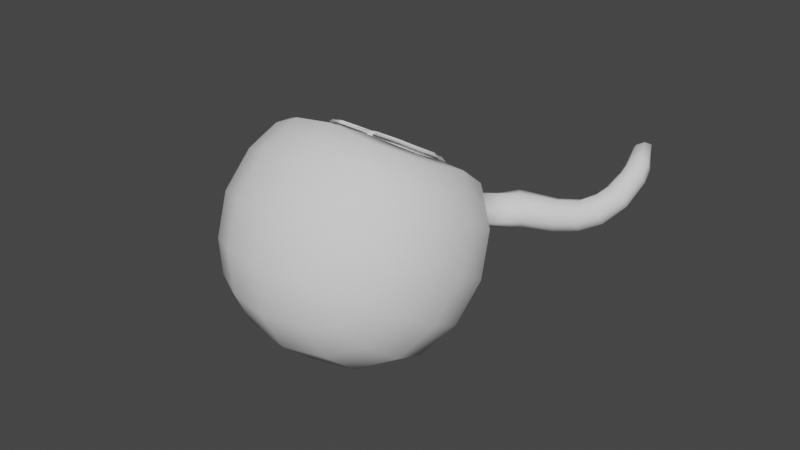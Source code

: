 # Source: blueberry.blend  (saved by Blender 3.2.14; exported with 4.5.12 LTS)
import bpy
from mathutils import Matrix  # noqa: F401  (used for matrix-valued properties, if any)

bpy.ops.wm.read_factory_settings(use_empty=True)
scene = bpy.context.scene
scene.name = 'Scene'

# ---- collections
col_collection = bpy.data.collections.new('Collection'); scene.collection.children.link(col_collection)

# ---- world
world_world = bpy.data.worlds.new('World'); scene.world = world_world
world_world.use_nodes = True; world_world.node_tree.nodes.clear()
_N = world_world.node_tree.nodes; _L = world_world.node_tree.links
n0 = _N.new('ShaderNodeOutputWorld'); n0.name = 'World Output'; n0.location = (300, 300)
n1 = _N.new('ShaderNodeBackground'); n1.name = 'Background'; n1.location = (10, 300)
n1.inputs[0].default_value = (0.05088, 0.05088, 0.05088, 1.0)
_L.new(n1.outputs[0], n0.inputs[0])
n0.is_active_output = True
world_world.color = (0.05088, 0.05088, 0.05088)
world_world.use_sun_shadow = False
world_world.sun_shadow_jitter_overblur = 0.0

# ---- meshes
me_cube_001 = bpy.data.meshes.new('Cube.001')
me_cube_001.from_pydata([(-0.5, -0.5, -0.5), (-0.5, -0.5, 0.4991), (-0.5, 0.5, -0.5), (-0.5, 0.5, 0.4991), (0.5, -0.5, -0.5), (0.5, -0.5, 0.4991), (0.5, 0.5, -0.5), (0.5, 0.5, 0.4991), (-0.5729, 0.2966, -0.5729), (-0.6096, 9.313e-10, -0.6096), (-0.5729, -0.2966, -0.5729), (-0.5729, -0.5729, -0.2966), (-0.6096, -0.6096, -1.863e-09), (-0.5729, -0.5729, 0.2966), (-0.5729, -0.2966, 0.5648), (-0.6096, -6.519e-09, 0.595), (-0.5729, 0.2966, 0.5648), (-0.5729, 0.5729, 0.2966), (-0.6096, 0.6096, -2.794e-09), (-0.5729, 0.5729, -0.2966), (0.2966, 0.5729, -0.5729), (1.583e-08, 0.6096, -0.6096), (-0.2966, 0.5729, -0.5729), (-0.2966, 0.5729, 0.5648), (-5.588e-09, 0.6096, 0.595), (0.2966, 0.5729, 0.5648), (0.5729, 0.5729, 0.2966), (0.6096, 0.6096, -2.794e-09), (0.5729, 0.5729, -0.2966), (0.5729, -0.2966, -0.5729), (0.6096, -1.676e-08, -0.6096), (0.5729, 0.2966, -0.5729), (0.5729, 0.2966, 0.5648), (0.6096, -1.863e-09, 0.595), (0.5729, -0.2966, 0.5648), (0.5729, -0.5729, 0.2966), (0.6096, -0.6096, -2.794e-09), (0.5729, -0.5729, -0.2966), (-0.2966, -0.5729, -0.5729), (-1.211e-08, -0.6096, -0.6096), (0.2966, -0.5729, -0.5729), (0.2966, -0.5729, 0.5648), (-9.313e-10, -0.6096, 0.595), (-0.2966, -0.5729, 0.5648), (-0.729, -0.3162, -0.3162), (-0.7818, -0.3331, -5.588e-09), (-0.729, -0.3162, 0.3162), (-0.7818, 1.024e-08, -0.3331), (-0.8395, -1.211e-08, 5.588e-09), (-0.7818, -5.588e-09, 0.3331), (-0.729, 0.3162, -0.3162), (-0.7818, 0.3331, 1.118e-08), (-0.729, 0.3162, 0.3162), (-0.3162, 0.729, -0.3162), (-0.3331, 0.7818, -9.313e-09), (-0.3162, 0.729, 0.3162), (2.515e-08, 0.7818, -0.3331), (9.313e-09, 0.8395, 4.657e-09), (-5.588e-09, 0.7818, 0.3331), (0.3162, 0.729, -0.3162), (0.3331, 0.7818, 7.451e-09), (0.3162, 0.729, 0.3162), (0.729, 0.3162, -0.3162), (0.7818, 0.3331, -9.313e-09), (0.729, 0.3162, 0.3162), (0.7818, -2.887e-08, -0.3331), (0.8395, -1.304e-08, 5.588e-09), (0.7818, 5.588e-09, 0.3331), (0.729, -0.3162, -0.3162), (0.7818, -0.3331, 7.451e-09), (0.729, -0.3162, 0.3162), (0.3162, -0.729, -0.3162), (0.3331, -0.7818, -9.313e-09), (0.3162, -0.729, 0.3162), (-2.515e-08, -0.7818, -0.3331), (-9.313e-09, -0.8395, 4.657e-09), (5.588e-09, -0.7818, 0.3331), (-0.3162, -0.729, -0.3162), (-0.3331, -0.7818, 7.451e-09), (-0.3162, -0.729, 0.3162), (-0.3162, 0.3162, -0.729), (-7.451e-09, 0.3331, -0.7818), (0.3162, 0.3162, -0.729), (-0.3331, -1.397e-08, -0.7818), (0.0, -5.588e-09, -0.8395), (0.3331, 1.863e-09, -0.7818), (-0.3162, -0.3162, -0.729), (1.211e-08, -0.3331, -0.7818), (0.3162, -0.3162, -0.729), (0.2656, 0.2656, 0.6196), (2.812e-08, 0.3011, 0.6196), (-0.2656, 0.2656, 0.6196), (0.3844, -0.002198, 0.6196), (-0.3756, 2.277e-08, 0.6196), (0.2656, -0.2656, 0.6196), (0.02857, -0.2495, 0.6196), (-0.2656, -0.2656, 0.6196), (-0.5913, -0.1483, -0.5913), (-0.5913, -0.1483, 0.5799), (0.5913, -0.1483, -0.5913), (0.5913, -0.1483, 0.5799), (-0.7554, -0.1581, -0.3246), (-0.8107, -0.1666, 0.0), (-0.7554, -0.1581, 0.3246), (0.7554, -0.1581, -0.3246), (0.8107, -0.1666, 6.519e-09), (0.7554, -0.1581, 0.3246), (-0.3246, -0.1581, -0.7554), (6.054e-09, -0.1666, -0.8107), (0.3246, -0.1581, -0.7554), (0.3133, -0.09978, 0.6196), (-0.274, -0.08439, 0.6196), (-0.5913, 0.1483, -0.5913), (-0.5913, 0.1483, 0.5799), (0.5913, 0.1483, -0.5913), (0.5913, 0.1483, 0.5799), (-0.7554, 0.1581, -0.3246), (-0.8107, 0.1666, 8.382e-09), (-0.7554, 0.1581, 0.3246), (0.7554, 0.1581, -0.3246), (0.8107, 0.1666, -1.863e-09), (0.7554, 0.1581, 0.3246), (-0.3246, 0.1581, -0.7554), (-3.725e-09, 0.1666, -0.8107), (0.3246, 0.1581, -0.7554), (0.2634, 0.1327, 0.6196), (-0.2728, 0.1437, 0.6196), (0.1483, 0.5913, -0.5913), (0.1483, 0.5913, 0.5799), (0.1483, -0.5913, -0.5913), (0.1483, -0.5913, 0.5799), (0.1581, 0.7554, -0.3246), (0.1666, 0.8107, 6.054e-09), (0.1581, 0.7554, 0.3246), (0.1581, -0.7554, -0.3246), (0.1666, -0.8107, -2.328e-09), (0.1581, -0.7554, 0.3246), (0.1581, 0.3246, -0.7554), (0.1666, -1.863e-09, -0.8107), (0.1581, -0.3246, -0.7554), (0.1108, 0.402, 0.6196), (0.1437, -0.347, 0.6196), (0.1623, -0.1623, -0.783), (0.1623, 0.1623, -0.783), (-0.1483, 0.5913, -0.5913), (-0.1483, 0.5913, 0.5799), (-0.1483, -0.5913, -0.5913), (-0.1483, -0.5913, 0.5799), (-0.1581, 0.7554, -0.3246), (-0.1666, 0.8107, -2.328e-09), (-0.1581, 0.7554, 0.3246), (-0.1581, -0.7554, -0.3246), (-0.1666, -0.8107, 6.054e-09), (-0.1581, -0.7554, 0.3246), (-0.1581, 0.3246, -0.7554), (-0.1666, -9.779e-09, -0.8107), (-0.1581, -0.3246, -0.7554), (-0.1437, 0.347, 0.6196), (-0.1437, -0.347, 0.6196), (-0.1623, -0.1623, -0.783), (-0.1623, 0.1623, -0.783), (0.2902, 0.2896, 0.6466), (-0.0001276, 0.3284, 0.6466), (-0.2905, 0.2896, 0.6466), (0.4201, -0.003136, 0.6466), (-0.0001276, -0.0007331, 0.4834), (-0.4107, -0.0007331, 0.6466), (0.2902, -0.2911, 0.6466), (0.03111, -0.2734, 0.6466), (-0.2905, -0.2911, 0.6466), (0.3424, -0.1098, 0.6466), (-0.0001276, -0.1828, 0.5543), (-0.2997, -0.09299, 0.6466), (0.2878, 0.1444, 0.6466), (-0.0001276, 0.1814, 0.5543), (-0.2984, 0.1564, 0.6466), (0.121, 0.4387, 0.6466), (0.182, -0.0007331, 0.5543), (0.157, -0.3801, 0.6466), (0.1773, -0.1782, 0.6004), (0.1773, 0.1767, 0.6004), (-0.1573, 0.3786, 0.6466), (-0.1822, -0.0007331, 0.5543), (-0.1573, -0.3801, 0.6466), (-0.1776, -0.1782, 0.6004), (-0.1776, 0.1767, 0.6004), (0.2606, 0.2611, 0.6707), (0.0001131, 0.2959, 0.6707), (-0.2604, 0.2611, 0.6707), (0.3771, -0.001506, 0.6707), (-0.3682, 0.0006498, 0.6707), (0.2606, -0.2598, 0.6707), (0.02813, -0.244, 0.6707), (-0.2604, -0.2598, 0.6707), (0.3074, -0.0972, 0.6707), (-0.2686, -0.08212, 0.6707), (0.2584, 0.1308, 0.6707), (-0.2674, 0.1416, 0.6707), (0.1087, 0.3949, 0.6707), (0.1411, -0.3397, 0.6707), (-0.1408, 0.341, 0.6707), (-0.1408, -0.3397, 0.6707), (0.2606, 0.2611, 0.6707), (0.0001131, 0.2959, 0.6707), (-0.2604, 0.2611, 0.6707), (0.3771, -0.001506, 0.6707), (-0.3682, 0.0006498, 0.6707), (0.2606, -0.2598, 0.6707), (0.02813, -0.244, 0.6707), (-0.2604, -0.2598, 0.6707), (0.3074, -0.0972, 0.6707), (-0.2686, -0.08212, 0.6707), (0.2584, 0.1308, 0.6707), (-0.2674, 0.1416, 0.6707), (0.1087, 0.3949, 0.6707), (0.1411, -0.3397, 0.6707), (-0.1408, 0.341, 0.6707), (-0.1408, -0.3397, 0.6707), (0.2321, 0.2408, 0.6307), (-0.01213, 0.2734, 0.6307), (-0.2564, 0.2408, 0.6307), (0.3413, -0.005476, 0.6307), (-0.3575, -0.003455, 0.6307), (0.2321, -0.2477, 0.6307), (0.01414, -0.2328, 0.6307), (-0.2564, -0.2477, 0.6307), (0.276, -0.09521, 0.6307), (-0.2641, -0.08106, 0.6307), (0.2301, 0.1186, 0.6307), (-0.263, 0.1287, 0.6307), (0.08973, 0.3662, 0.6307), (0.12, -0.3225, 0.6307), (-0.1443, 0.3156, 0.6307), (-0.1443, -0.3225, 0.6307), (0.2754, -0.2754, 0.6586), (0.3249, -0.1035, 0.6586), (0.2754, 0.2754, 0.6586), (0.1149, 0.4168, 0.6586), (-7.223e-06, 0.3122, 0.6586), (-0.1491, 0.3598, 0.6586), (-0.2754, 0.2754, 0.6586), (-0.2842, -0.08755, 0.6586), (-0.2754, -0.2754, 0.6586), (0.149, -0.3599, 0.6586), (0.3986, -0.002321, 0.6586), (0.2731, 0.1376, 0.6586), (0.02962, -0.2587, 0.6586), (-0.1491, -0.3599, 0.6586), (-0.2829, 0.149, 0.6586), (-0.3895, -4.165e-05, 0.6586), (0.5344, 0.4711, 0.4698), (0.5806, 0.5173, 0.3417), (0.5806, 0.3425, 0.5113), (0.6793, 0.3548, 0.354), (0.747, 0.5876, 0.5794), (0.8056, 0.6063, 0.4546), (0.8006, 0.4595, 0.5854), (0.8592, 0.4781, 0.4606), (1.013, 0.6507, 0.603), (1.043, 0.6383, 0.4919), (1.023, 0.5363, 0.6188), (1.054, 0.5239, 0.5077), (1.163, 0.673, 0.6547), (1.184, 0.6673, 0.5501), (1.173, 0.5669, 0.6624), (1.194, 0.5612, 0.5578), (1.243, 0.7064, 0.7249), (1.287, 0.7028, 0.6313), (1.261, 0.6053, 0.7375), (1.306, 0.6017, 0.644), (1.278, 0.732, 0.7903), (1.358, 0.7484, 0.756), (1.307, 0.6546, 0.8212), (1.387, 0.671, 0.7869), (1.312, 0.7839, 0.9052), (1.386, 0.8186, 0.918), (1.335, 0.7182, 0.9497), (1.409, 0.753, 0.9626), (1.316, 0.8074, 0.9649), (1.374, 0.8552, 0.9957), (1.338, 0.7485, 1.016), (1.395, 0.7964, 1.047), (1.294, 0.8542, 1.085), (1.336, 0.9056, 1.112), (1.316, 0.809, 1.136), (1.358, 0.8604, 1.163), (-0.5365, -0.5365, 0.3979), (-0.5365, 0.5365, 0.3979), (0.5365, 0.5365, 0.3979), (0.5365, -0.5365, 0.3979), (-0.651, -0.3064, 0.4405), (-0.6957, -6.054e-09, 0.4641), (-0.651, 0.3064, 0.4405), (-0.3064, 0.651, 0.4405), (-5.588e-09, 0.6957, 0.4641), (0.3064, 0.651, 0.4405), (0.651, 0.3064, 0.4405), (0.6957, 1.863e-09, 0.4641), (0.651, -0.3064, 0.4405), (0.3064, -0.651, 0.4405), (2.328e-09, -0.6957, 0.4641), (-0.3064, -0.651, 0.4405), (0.6733, -0.1532, 0.4523), (-0.6733, -0.1532, 0.4523), (0.6733, 0.1532, 0.4523), (-0.6733, 0.1532, 0.4523), (0.1532, -0.6733, 0.4523), (0.1532, 0.6733, 0.4523), (-0.1532, -0.6733, 0.4523), (-0.1532, 0.6733, 0.4523), (0.5575, 0.4942, 0.4057), (0.6299, 0.3487, 0.4327), (0.7651, 0.6235, 0.5157), (0.8411, 0.4423, 0.5242), (1.026, 0.6682, 0.5442), (1.041, 0.5064, 0.5665), (1.172, 0.6921, 0.6008), (1.185, 0.5421, 0.6117), (1.261, 0.7256, 0.6755), (1.287, 0.5825, 0.6934), (1.312, 0.7562, 0.7667), (1.353, 0.6468, 0.8105), (1.344, 0.8149, 0.9024), (1.377, 0.722, 0.9654), (1.34, 0.8435, 0.9698), (1.371, 0.7603, 1.042), (1.31, 0.8893, 1.088), (1.341, 0.8254, 1.16), (-0.5365, 0.3983, -0.5365), (-0.5365, 0.3983, 0.532), (0.5365, 0.3983, -0.5365), (0.5365, 0.3983, 0.532), (-0.651, 0.4445, 0.3064), (-0.6957, 0.4714, 4.191e-09), (-0.651, 0.4445, -0.3064), (0.651, 0.4445, -0.3064), (0.6957, 0.4714, -6.054e-09), (0.651, 0.4445, 0.3064), (-0.3064, 0.4445, -0.651), (4.191e-09, 0.4714, -0.6957), (0.3064, 0.4445, -0.651), (0.2811, 0.4193, 0.5922), (1.127e-08, 0.4553, 0.6073), (-0.2811, 0.4193, 0.5922), (0.1295, 0.4966, 0.5998), (0.1532, 0.4579, -0.6733), (-0.146, 0.4691, 0.5998), (-0.1532, 0.4579, -0.6733), (0.5575, 0.4068, 0.4905), (0.6299, 0.4361, 0.3478), (0.7617, 0.5197, 0.6082), (0.8445, 0.5461, 0.4318), (1.012, 0.5961, 0.6339), (1.055, 0.5785, 0.4768), (1.164, 0.6211, 0.6802), (1.193, 0.6131, 0.5323), (1.243, 0.6566, 0.7506), (1.306, 0.6515, 0.6183), (1.276, 0.6899, 0.8128), (1.389, 0.7131, 0.7643), (1.308, 0.7439, 0.9248), (1.413, 0.793, 0.943), (1.315, 0.7681, 0.984), (1.396, 0.8357, 1.028), (1.296, 0.821, 1.104), (1.355, 0.8937, 1.143), (1.326, 0.8573, 1.124), (-0.5937, 0.4214, 0.4192)], [], [(101, 102, 48, 47), (102, 103, 49, 48), (116, 117, 51, 50), (117, 118, 52, 51), (0, 11, 44, 10), (11, 12, 45, 44), (12, 13, 46, 45), (286, 1, 14, 290), (303, 98, 15, 291), (305, 113, 16, 292), (367, 329, 3, 287), (333, 332, 17, 18), (334, 333, 18, 19), (328, 334, 19, 2), (112, 116, 50, 8), (97, 101, 47, 9), (148, 149, 57, 56), (149, 150, 58, 57), (131, 132, 60, 59), (132, 133, 61, 60), (2, 19, 53, 22), (19, 18, 54, 53), (18, 17, 55, 54), (287, 3, 23, 293), (309, 145, 24, 294), (307, 128, 25, 295), (295, 25, 7, 288), (60, 61, 26, 27), (59, 60, 27, 28), (20, 59, 28, 6), (127, 131, 59, 20), (144, 148, 56, 21), (119, 120, 66, 65), (120, 121, 67, 66), (104, 105, 69, 68), (105, 106, 70, 69), (330, 335, 62, 31), (335, 336, 63, 62), (336, 337, 64, 63), (296, 64, 253, 311), (304, 115, 33, 297), (302, 100, 34, 298), (298, 34, 5, 289), (69, 70, 35, 36), (68, 69, 36, 37), (29, 68, 37, 4), (99, 104, 68, 29), (114, 119, 65, 30), (134, 135, 75, 74), (135, 136, 76, 75), (151, 152, 78, 77), (152, 153, 79, 78), (4, 37, 71, 40), (37, 36, 72, 71), (36, 35, 73, 72), (289, 5, 41, 299), (306, 130, 42, 300), (308, 147, 43, 301), (301, 43, 1, 286), (78, 79, 13, 12), (77, 78, 12, 11), (38, 77, 11, 0), (146, 151, 77, 38), (129, 134, 74, 39), (160, 123, 84, 155), (143, 124, 85, 138), (159, 108, 87, 156), (142, 109, 88, 139), (328, 338, 80, 8), (347, 339, 81, 154), (345, 340, 82, 137), (340, 330, 31, 82), (124, 114, 30, 85), (109, 99, 29, 88), (88, 29, 4, 40), (139, 88, 40, 129), (156, 87, 39, 146), (10, 86, 38, 0), (97, 107, 86, 10), (112, 122, 83, 9), (89, 140, 176, 161), (91, 126, 175, 163), (126, 93, 166, 175), (96, 158, 183, 169), (331, 341, 89, 32), (344, 342, 90, 140), (346, 343, 91, 157), (343, 329, 16, 91), (126, 113, 15, 93), (111, 98, 14, 96), (96, 14, 1, 43), (158, 96, 43, 147), (141, 95, 42, 130), (34, 94, 41, 5), (100, 110, 94, 34), (115, 125, 92, 33), (33, 92, 110, 100), (93, 15, 98, 111), (95, 141, 178, 168), (125, 89, 161, 173), (9, 83, 107, 97), (85, 30, 99, 109), (138, 85, 109, 142), (155, 84, 108, 159), (30, 65, 104, 99), (297, 33, 100, 302), (66, 67, 106, 105), (65, 66, 105, 104), (10, 44, 101, 97), (290, 14, 98, 303), (45, 46, 103, 102), (44, 45, 102, 101), (32, 89, 125, 115), (91, 16, 113, 126), (158, 95, 168, 183), (92, 125, 173, 164), (8, 80, 122, 112), (82, 31, 114, 124), (137, 82, 124, 143), (154, 81, 123, 160), (31, 62, 119, 114), (296, 32, 115, 304), (63, 64, 121, 120), (62, 63, 120, 119), (9, 47, 116, 112), (291, 15, 113, 305), (48, 49, 118, 117), (47, 48, 117, 116), (81, 137, 143, 123), (93, 111, 172, 166), (84, 138, 142, 108), (111, 96, 169, 172), (94, 141, 130, 41), (341, 344, 140, 89), (157, 91, 163, 181), (90, 157, 181, 162), (87, 139, 129, 39), (339, 345, 137, 81), (108, 142, 139, 87), (123, 143, 138, 84), (40, 71, 134, 129), (299, 41, 130, 306), (72, 73, 136, 135), (71, 72, 135, 134), (21, 56, 131, 127), (294, 24, 128, 307), (57, 58, 133, 132), (56, 57, 132, 131), (80, 154, 160, 122), (110, 92, 164, 170), (83, 155, 159, 107), (140, 90, 162, 176), (95, 158, 147, 42), (342, 346, 157, 90), (94, 110, 170, 167), (141, 94, 167, 178), (86, 156, 146, 38), (338, 347, 154, 80), (107, 159, 156, 86), (122, 160, 155, 83), (39, 74, 151, 146), (300, 42, 147, 308), (75, 76, 153, 152), (74, 75, 152, 151), (22, 53, 148, 144), (293, 23, 145, 309), (54, 55, 150, 149), (53, 54, 149, 148), (180, 174, 165, 177), (185, 175, 166, 182), (179, 171, 168, 178), (184, 172, 169, 183), (182, 166, 172, 184), (177, 165, 171, 179), (181, 163, 175, 185), (176, 162, 174, 180), (161, 176, 180, 173), (164, 177, 179, 170), (170, 179, 178, 167), (173, 180, 177, 164), (162, 181, 185, 174), (165, 182, 184, 171), (171, 184, 183, 168), (174, 185, 182, 165), (235, 234, 191, 194), (237, 236, 186, 198), (238, 237, 198, 187), (240, 239, 200, 188), (239, 238, 187, 200), (242, 241, 195, 193), (234, 243, 199, 191), (245, 244, 189, 196), (236, 245, 196, 186), (243, 246, 192, 199), (246, 247, 201, 192), (247, 242, 193, 201), (249, 248, 197, 190), (248, 240, 188, 197), (244, 235, 194, 189), (241, 249, 190, 195), (190, 197, 213, 206), (197, 188, 204, 213), (194, 191, 207, 210), (198, 186, 202, 214), (193, 195, 211, 209), (191, 199, 215, 207), (199, 192, 208, 215), (200, 187, 203, 216), (201, 193, 209, 217), (187, 198, 214, 203), (192, 201, 217, 208), (189, 194, 210, 205), (188, 200, 216, 204), (195, 190, 206, 211), (196, 189, 205, 212), (186, 196, 212, 202), (211, 206, 222, 227), (212, 205, 221, 228), (202, 212, 228, 218), (206, 213, 229, 222), (213, 204, 220, 229), (210, 207, 223, 226), (214, 202, 218, 230), (209, 211, 227, 225), (207, 215, 231, 223), (215, 208, 224, 231), (216, 203, 219, 232), (217, 209, 225, 233), (203, 214, 230, 219), (208, 217, 233, 224), (205, 210, 226, 221), (204, 216, 232, 220), (172, 166, 249, 241), (164, 170, 235, 244), (175, 163, 240, 248), (166, 175, 248, 249), (183, 169, 242, 247), (168, 183, 247, 246), (178, 168, 246, 243), (161, 173, 245, 236), (173, 164, 244, 245), (167, 178, 243, 234), (169, 172, 241, 242), (181, 162, 238, 239), (163, 181, 239, 240), (162, 176, 237, 238), (176, 161, 236, 237), (170, 167, 234, 235), (349, 251, 255, 351), (331, 32, 252, 348), (288, 7, 250, 310), (337, 26, 251, 349), (312, 254, 258, 314), (310, 250, 254, 312), (311, 253, 257, 313), (348, 252, 256, 350), (315, 261, 265, 317), (313, 257, 261, 315), (350, 256, 260, 352), (351, 255, 259, 353), (355, 263, 267, 357), (352, 260, 264, 354), (353, 259, 263, 355), (314, 258, 262, 316), (319, 269, 273, 321), (316, 262, 266, 318), (317, 265, 269, 319), (354, 264, 268, 356), (358, 272, 276, 360), (356, 268, 272, 358), (357, 267, 271, 359), (318, 266, 270, 320), (361, 275, 279, 363), (359, 271, 275, 361), (320, 270, 274, 322), (321, 273, 277, 323), (325, 281, 285, 327), (322, 274, 278, 324), (323, 277, 281, 325), (360, 276, 280, 362), (366, 364, 284, 327), (362, 280, 284, 364), (363, 279, 283, 365), (324, 278, 282, 326), (279, 324, 326, 283), (365, 366, 327, 285), (276, 323, 325, 280), (275, 322, 324, 279), (280, 325, 327, 284), (272, 321, 323, 276), (271, 320, 322, 275), (267, 318, 320, 271), (264, 317, 319, 268), (263, 316, 318, 267), (268, 319, 321, 272), (259, 314, 316, 263), (256, 313, 315, 260), (260, 315, 317, 264), (252, 311, 313, 256), (251, 310, 312, 255), (255, 312, 314, 259), (26, 288, 310, 251), (55, 293, 309, 150), (76, 300, 308, 153), (58, 294, 307, 133), (73, 299, 306, 136), (49, 291, 305, 118), (64, 296, 304, 121), (46, 290, 303, 103), (67, 297, 302, 106), (79, 301, 286, 13), (153, 308, 301, 79), (136, 306, 300, 76), (35, 289, 299, 73), (70, 298, 289, 35), (106, 302, 298, 70), (121, 304, 297, 67), (32, 296, 311, 252), (61, 295, 288, 26), (133, 307, 295, 61), (150, 309, 294, 58), (17, 287, 293, 55), (332, 367, 287, 17), (118, 305, 292, 52), (103, 303, 291, 49), (13, 286, 290, 46), (52, 292, 367, 332), (283, 326, 366, 365), (281, 363, 365, 285), (278, 362, 364, 282), (326, 282, 364, 366), (274, 360, 362, 278), (273, 359, 361, 277), (277, 361, 363, 281), (269, 357, 359, 273), (266, 356, 358, 270), (270, 358, 360, 274), (262, 354, 356, 266), (261, 353, 355, 265), (258, 352, 354, 262), (265, 355, 357, 269), (257, 351, 353, 261), (254, 350, 352, 258), (250, 348, 350, 254), (64, 337, 349, 253), (7, 331, 348, 250), (253, 349, 351, 257), (22, 144, 347, 338), (24, 145, 346, 342), (21, 127, 345, 339), (25, 128, 344, 341), (23, 3, 329, 343), (145, 23, 343, 346), (128, 24, 342, 344), (7, 25, 341, 331), (20, 6, 330, 340), (127, 20, 340, 345), (144, 21, 339, 347), (2, 22, 338, 328), (27, 26, 337, 336), (28, 27, 336, 335), (6, 28, 335, 330), (8, 50, 334, 328), (50, 51, 333, 334), (51, 52, 332, 333), (292, 16, 329, 367)])
me_cube_001.polygons.foreach_set('use_smooth', [True] * 366)
_uv = me_cube_001.uv_layers.new(name='UVMap')
_uv.uv.foreach_set('vector', [0.2941, 0.3599, 0.2569, 0.3375, 0.2687, 0.3171, 0.3067, 0.3432, 0.2569, 0.3375, 0.2127, 0.3159, 0.2242, 0.2924, 0.2687, 0.3171, 0.3201, 0.3258, 0.2822, 0.2969, 0.2976, 0.2761, 0.3342, 0.3072, 0.2822, 0.2969, 0.2374, 0.2685, 0.2541, 0.2459, 0.2976, 0.2761, 0.2903, 0.4157, 0.2656, 0.4068, 0.2823, 0.3761, 0.311, 0.3985, 0.2656, 0.4068, 0.2323, 0.396, 0.2467, 0.358, 0.2823, 0.3761, 0.2323, 0.396, 0.1929, 0.384, 0.205, 0.3398, 0.2467, 0.358, 0.1752, 0.3789, 0.1556, 0.3732, 0.1537, 0.3287, 0.1813, 0.3344, 0.188, 0.3069, 0.1583, 0.2972, 0.171, 0.2669, 0.199, 0.2798, 0.2137, 0.2536, 0.1857, 0.2372, 0.2069, 0.2098, 0.2321, 0.2284, 0.2489, 0.2076, 0.2248, 0.1912, 0.2463, 0.175, 0.2684, 0.1877, 0.3137, 0.2561, 0.2696, 0.2229, 0.2883, 0.2007, 0.332, 0.2354, 0.3504, 0.2905, 0.3137, 0.2561, 0.332, 0.2354, 0.3677, 0.2724, 0.3801, 0.3217, 0.3504, 0.2905, 0.3677, 0.2724, 0.3903, 0.305, 0.3547, 0.3552, 0.3201, 0.3258, 0.3342, 0.3072, 0.3692, 0.3372, 0.3252, 0.3858, 0.2941, 0.3599, 0.3067, 0.3432, 0.3396, 0.3714, 0.4532, 0.2307, 0.4066, 0.1605, 0.4426, 0.1274, 0.4951, 0.2149, 0.4066, 0.1605, 0.3383, 0.1076, 0.3603, 0.0678, 0.4426, 0.1274, 0.4539, 0.7246, 0.4082, 0.7965, 0.3769, 0.768, 0.418, 0.7111, 0.4082, 0.7965, 0.3402, 0.853, 0.3198, 0.8162, 0.3769, 0.768, 0.3903, 0.305, 0.3677, 0.2724, 0.4178, 0.2446, 0.434, 0.3063, 0.3677, 0.2724, 0.332, 0.2354, 0.3765, 0.1893, 0.4178, 0.2446, 0.332, 0.2354, 0.2883, 0.2007, 0.3199, 0.1438, 0.3765, 0.1893, 0.2684, 0.1877, 0.2463, 0.175, 0.2499, 0.1191, 0.2871, 0.1304, 0.3001, 0.09121, 0.2582, 0.07697, 0.2717, 0.03375, 0.3167, 0.04876, 0.3015, 0.8722, 0.2572, 0.8908, 0.246, 0.8446, 0.2857, 0.8312, 0.2857, 0.8312, 0.246, 0.8446, 0.2418, 0.7842, 0.2651, 0.771, 0.3769, 0.768, 0.3198, 0.8162, 0.2857, 0.7577, 0.3307, 0.7213, 0.418, 0.7111, 0.3769, 0.768, 0.3307, 0.7213, 0.3669, 0.6834, 0.4338, 0.6487, 0.418, 0.7111, 0.3669, 0.6834, 0.3897, 0.6502, 0.4685, 0.6474, 0.4539, 0.7246, 0.418, 0.7111, 0.4338, 0.6487, 0.4686, 0.3074, 0.4532, 0.2307, 0.4951, 0.2149, 0.5097, 0.3084, 0.3185, 0.6291, 0.2796, 0.6583, 0.266, 0.6375, 0.305, 0.6112, 0.2796, 0.6583, 0.2331, 0.6871, 0.2198, 0.6624, 0.266, 0.6375, 0.2925, 0.5942, 0.2543, 0.6165, 0.2443, 0.5954, 0.2807, 0.5777, 0.2543, 0.6165, 0.2086, 0.638, 0.2014, 0.613, 0.2443, 0.5954, 0.3793, 0.6333, 0.3493, 0.665, 0.3328, 0.648, 0.3683, 0.6177, 0.3493, 0.665, 0.3118, 0.7001, 0.2952, 0.6796, 0.3328, 0.648, 0.3118, 0.7001, 0.2662, 0.7343, 0.2501, 0.7104, 0.2952, 0.6796, 0.2273, 0.7283, 0.2501, 0.7104, 0.248, 0.7241, 0.2333, 0.7364, 0.2083, 0.7023, 0.1786, 0.7195, 0.1631, 0.6882, 0.1935, 0.6751, 0.183, 0.6467, 0.1523, 0.6568, 0.1479, 0.622, 0.1768, 0.6178, 0.1768, 0.6178, 0.1479, 0.622, 0.1527, 0.577, 0.1726, 0.5722, 0.2443, 0.5954, 0.2014, 0.613, 0.1906, 0.5676, 0.2306, 0.5566, 0.2807, 0.5777, 0.2443, 0.5954, 0.2306, 0.5566, 0.2643, 0.5463, 0.3101, 0.5554, 0.2807, 0.5777, 0.2643, 0.5463, 0.2894, 0.5378, 0.3242, 0.5683, 0.2925, 0.5942, 0.2807, 0.5777, 0.3101, 0.5554, 0.3537, 0.5994, 0.3185, 0.6291, 0.305, 0.6112, 0.3386, 0.583, 0.2587, 0.4946, 0.2194, 0.4969, 0.2187, 0.476, 0.2587, 0.4764, 0.2194, 0.4969, 0.1734, 0.5001, 0.1726, 0.4756, 0.2187, 0.476, 0.259, 0.4582, 0.2199, 0.4551, 0.2227, 0.4341, 0.2597, 0.44, 0.2199, 0.4551, 0.1738, 0.4509, 0.1794, 0.4273, 0.2227, 0.4341, 0.2894, 0.5378, 0.2643, 0.5463, 0.259, 0.5128, 0.2932, 0.5118, 0.2643, 0.5463, 0.2306, 0.5566, 0.2218, 0.518, 0.259, 0.5128, 0.2306, 0.5566, 0.1906, 0.5676, 0.1783, 0.5238, 0.2218, 0.518, 0.1726, 0.5722, 0.1527, 0.577, 0.128, 0.5391, 0.1553, 0.5306, 0.1482, 0.5037, 0.1173, 0.5088, 0.1143, 0.4754, 0.1456, 0.4753, 0.1487, 0.4468, 0.1175, 0.4411, 0.1292, 0.4102, 0.1565, 0.4198, 0.1565, 0.4198, 0.1292, 0.4102, 0.1556, 0.3732, 0.1752, 0.3789, 0.2227, 0.4341, 0.1794, 0.4273, 0.1929, 0.384, 0.2323, 0.396, 0.2597, 0.44, 0.2227, 0.4341, 0.2323, 0.396, 0.2656, 0.4068, 0.2937, 0.4416, 0.2597, 0.44, 0.2656, 0.4068, 0.2903, 0.4157, 0.295, 0.459, 0.259, 0.4582, 0.2597, 0.44, 0.2937, 0.4416, 0.2947, 0.4944, 0.2587, 0.4946, 0.2587, 0.4764, 0.2952, 0.4767, 0.421, 0.4132, 0.4538, 0.4471, 0.4089, 0.4773, 0.392, 0.4362, 0.4206, 0.5414, 0.3944, 0.5653, 0.3727, 0.5462, 0.3917, 0.5182, 0.3609, 0.4474, 0.3668, 0.4771, 0.3373, 0.477, 0.3354, 0.454, 0.3606, 0.5068, 0.3506, 0.5321, 0.3295, 0.5216, 0.3351, 0.4999, 0.3801, 0.3217, 0.4262, 0.3369, 0.4144, 0.365, 0.3692, 0.3372, 0.4606, 0.346, 0.5031, 0.3575, 0.4847, 0.404, 0.4463, 0.3821, 0.4603, 0.6087, 0.4258, 0.6179, 0.414, 0.5897, 0.4459, 0.5726, 0.4258, 0.6179, 0.3793, 0.6333, 0.3683, 0.6177, 0.414, 0.5897, 0.3944, 0.5653, 0.3537, 0.5994, 0.3386, 0.583, 0.3727, 0.5462, 0.3506, 0.5321, 0.3242, 0.5683, 0.3101, 0.5554, 0.3295, 0.5216, 0.3295, 0.5216, 0.3101, 0.5554, 0.2894, 0.5378, 0.2932, 0.5118, 0.3351, 0.4999, 0.3295, 0.5216, 0.2932, 0.5118, 0.2947, 0.4944, 0.3354, 0.454, 0.3373, 0.477, 0.2952, 0.4767, 0.295, 0.459, 0.311, 0.3985, 0.33, 0.4323, 0.2937, 0.4416, 0.2903, 0.4157, 0.3252, 0.3858, 0.3511, 0.4221, 0.33, 0.4323, 0.311, 0.3985, 0.3547, 0.3552, 0.3949, 0.3893, 0.3732, 0.4082, 0.3396, 0.3714, 0.1277, 0.829, 0.1737, 0.9335, 0.1507, 0.9377, 0.1147, 0.839, 0.1318, 0.1285, 0.1048, 0.1774, 0.09569, 0.1671, 0.116, 0.116, 0.1048, 0.1774, 0.05302, 0.2057, 0.03937, 0.1983, 0.09569, 0.1671, 0.03326, 0.3297, 0.01809, 0.4029, 0.0001274, 0.3946, 0.01562, 0.3285, 0.2195, 0.7672, 0.1911, 0.844, 0.1277, 0.829, 0.2009, 0.7475, 0.2225, 0.9061, 0.2336, 0.9562, 0.212, 0.9991, 0.1737, 0.9335, 0.2174, 0.07065, 0.1998, 0.1194, 0.1318, 0.1285, 0.1627, 0.06054, 0.1998, 0.1194, 0.2248, 0.1912, 0.2069, 0.2098, 0.1318, 0.1285, 0.1056, 0.1778, 0.1857, 0.2372, 0.171, 0.2669, 0.1106, 0.2392, 0.06257, 0.2532, 0.1583, 0.2972, 0.1537, 0.3287, 0.03326, 0.3297, 0.03326, 0.3297, 0.1537, 0.3287, 0.1556, 0.3732, 0.1292, 0.4102, 0.01809, 0.4029, 0.03326, 0.3297, 0.1292, 0.4102, 0.1175, 0.4411, 0.02164, 0.5431, 0.01741, 0.4832, 0.1143, 0.4754, 0.1173, 0.5088, 0.1479, 0.622, 0.04163, 0.609, 0.128, 0.5391, 0.1527, 0.577, 0.1523, 0.6568, 0.06665, 0.67, 0.04163, 0.609, 0.1479, 0.622, 0.1786, 0.7195, 0.1088, 0.7818, 0.07769, 0.7183, 0.1631, 0.6882, 0.1631, 0.6882, 0.07769, 0.7183, 0.06665, 0.67, 0.1523, 0.6568, 0.1106, 0.2392, 0.171, 0.2669, 0.1583, 0.2972, 0.06257, 0.2532, 0.01741, 0.4832, 0.02164, 0.5431, 0.005398, 0.554, 0.007591, 0.4847, 0.1088, 0.7818, 0.1277, 0.829, 0.1147, 0.839, 0.09952, 0.7867, 0.3396, 0.3714, 0.3732, 0.4082, 0.3511, 0.4221, 0.3252, 0.3858, 0.3727, 0.5462, 0.3386, 0.583, 0.3242, 0.5683, 0.3506, 0.5321, 0.3917, 0.5182, 0.3727, 0.5462, 0.3506, 0.5321, 0.3606, 0.5068, 0.392, 0.4362, 0.4089, 0.4773, 0.3668, 0.4771, 0.3609, 0.4474, 0.3386, 0.583, 0.305, 0.6112, 0.2925, 0.5942, 0.3242, 0.5683, 0.1935, 0.6751, 0.1631, 0.6882, 0.1523, 0.6568, 0.183, 0.6467, 0.266, 0.6375, 0.2198, 0.6624, 0.2086, 0.638, 0.2543, 0.6165, 0.305, 0.6112, 0.266, 0.6375, 0.2543, 0.6165, 0.2925, 0.5942, 0.311, 0.3985, 0.2823, 0.3761, 0.2941, 0.3599, 0.3252, 0.3858, 0.1813, 0.3344, 0.1537, 0.3287, 0.1583, 0.2972, 0.188, 0.3069, 0.2467, 0.358, 0.205, 0.3398, 0.2127, 0.3159, 0.2569, 0.3375, 0.2823, 0.3761, 0.2467, 0.358, 0.2569, 0.3375, 0.2941, 0.3599, 0.2009, 0.7475, 0.1277, 0.829, 0.1088, 0.7818, 0.1786, 0.7195, 0.1318, 0.1285, 0.2069, 0.2098, 0.1857, 0.2372, 0.1056, 0.1778, 0.01809, 0.4029, 0.01741, 0.4832, 0.007591, 0.4847, 0.0001274, 0.3946, 0.07769, 0.7183, 0.1088, 0.7818, 0.09952, 0.7867, 0.0607, 0.7224, 0.3692, 0.3372, 0.4144, 0.365, 0.3949, 0.3893, 0.3547, 0.3552, 0.414, 0.5897, 0.3683, 0.6177, 0.3537, 0.5994, 0.3944, 0.5653, 0.4459, 0.5726, 0.414, 0.5897, 0.3944, 0.5653, 0.4206, 0.5414, 0.4463, 0.3821, 0.4847, 0.404, 0.4538, 0.4471, 0.421, 0.4132, 0.3683, 0.6177, 0.3328, 0.648, 0.3185, 0.6291, 0.3537, 0.5994, 0.2273, 0.7283, 0.2009, 0.7475, 0.1786, 0.7195, 0.2083, 0.7023, 0.2952, 0.6796, 0.2501, 0.7104, 0.2331, 0.6871, 0.2796, 0.6583, 0.3328, 0.648, 0.2952, 0.6796, 0.2796, 0.6583, 0.3185, 0.6291, 0.3396, 0.3714, 0.3067, 0.3432, 0.3201, 0.3258, 0.3547, 0.3552, 0.199, 0.2798, 0.171, 0.2669, 0.1857, 0.2372, 0.2137, 0.2536, 0.2687, 0.3171, 0.2242, 0.2924, 0.2374, 0.2685, 0.2822, 0.2969, 0.3067, 0.3432, 0.2687, 0.3171, 0.2822, 0.2969, 0.3201, 0.3258, 0.4844, 0.5507, 0.4459, 0.5726, 0.4206, 0.5414, 0.4535, 0.5076, 0.05302, 0.2057, 0.06158, 0.2531, 0.04776, 0.2505, 0.03937, 0.1983, 0.4089, 0.4773, 0.3917, 0.5182, 0.3606, 0.5068, 0.3668, 0.4771, 0.06158, 0.2531, 0.03326, 0.3297, 0.01562, 0.3285, 0.04776, 0.2505, 0.04163, 0.609, 0.02164, 0.5431, 0.1173, 0.5088, 0.128, 0.5391, 0.1911, 0.844, 0.2225, 0.9061, 0.1737, 0.9335, 0.1277, 0.829, 0.1627, 0.06054, 0.1318, 0.1285, 0.116, 0.116, 0.1463, 0.05644, 0.1874, 0.002542, 0.1627, 0.06054, 0.1463, 0.05644, 0.1758, 0.0001274, 0.3373, 0.477, 0.3351, 0.4999, 0.2947, 0.4944, 0.2952, 0.4767, 0.5028, 0.597, 0.4603, 0.6087, 0.4459, 0.5726, 0.4844, 0.5507, 0.3668, 0.4771, 0.3606, 0.5068, 0.3351, 0.4999, 0.3373, 0.477, 0.4535, 0.5076, 0.4206, 0.5414, 0.3917, 0.5182, 0.4089, 0.4773, 0.2932, 0.5118, 0.259, 0.5128, 0.2587, 0.4946, 0.2947, 0.4944, 0.1553, 0.5306, 0.128, 0.5391, 0.1173, 0.5088, 0.1482, 0.5037, 0.2218, 0.518, 0.1783, 0.5238, 0.1734, 0.5001, 0.2194, 0.4969, 0.259, 0.5128, 0.2218, 0.518, 0.2194, 0.4969, 0.2587, 0.4946, 0.5097, 0.646, 0.4962, 0.7398, 0.4539, 0.7246, 0.4685, 0.6474, 0.3222, 0.9149, 0.2781, 0.9356, 0.2572, 0.8908, 0.3015, 0.8722, 0.4455, 0.8288, 0.3652, 0.8924, 0.3402, 0.853, 0.4082, 0.7965, 0.4962, 0.7398, 0.4455, 0.8288, 0.4082, 0.7965, 0.4539, 0.7246, 0.4144, 0.365, 0.4463, 0.3821, 0.421, 0.4132, 0.3949, 0.3893, 0.06665, 0.67, 0.07769, 0.7183, 0.0607, 0.7224, 0.0557, 0.6744, 0.3732, 0.4082, 0.392, 0.4362, 0.3609, 0.4474, 0.3511, 0.4221, 0.1737, 0.9335, 0.212, 0.9991, 0.1998, 0.9999, 0.1507, 0.9377, 0.01741, 0.4832, 0.01809, 0.4029, 0.1175, 0.4411, 0.1143, 0.4754, 0.2263, 0.02369, 0.2174, 0.07065, 0.1627, 0.06054, 0.1874, 0.002542, 0.04163, 0.609, 0.06665, 0.67, 0.0557, 0.6744, 0.02668, 0.613, 0.02164, 0.5431, 0.04163, 0.609, 0.02668, 0.613, 0.005398, 0.554, 0.33, 0.4323, 0.3354, 0.454, 0.295, 0.459, 0.2937, 0.4416, 0.4262, 0.3369, 0.4606, 0.346, 0.4463, 0.3821, 0.4144, 0.365, 0.3511, 0.4221, 0.3609, 0.4474, 0.3354, 0.454, 0.33, 0.4323, 0.3949, 0.3893, 0.421, 0.4132, 0.392, 0.4362, 0.3732, 0.4082, 0.2952, 0.4767, 0.2587, 0.4764, 0.259, 0.4582, 0.295, 0.459, 0.1456, 0.4753, 0.1143, 0.4754, 0.1175, 0.4411, 0.1487, 0.4468, 0.2187, 0.476, 0.1726, 0.4756, 0.1738, 0.4509, 0.2199, 0.4551, 0.2587, 0.4764, 0.2187, 0.476, 0.2199, 0.4551, 0.259, 0.4582, 0.434, 0.3063, 0.4178, 0.2446, 0.4532, 0.2307, 0.4686, 0.3074, 0.2871, 0.1304, 0.2499, 0.1191, 0.2582, 0.07697, 0.3001, 0.09121, 0.3765, 0.1893, 0.3199, 0.1438, 0.3383, 0.1076, 0.4066, 0.1605, 0.4178, 0.2446, 0.3765, 0.1893, 0.4066, 0.1605, 0.4532, 0.2307, 0.6424, 0.4255, 0.6069, 0.4388, 0.5925, 0.4055, 0.6265, 0.3907, 0.573, 0.4553, 0.5462, 0.4635, 0.5112, 0.4405, 0.5585, 0.42, 0.6115, 0.3553, 0.5784, 0.3727, 0.5737, 0.3461, 0.5912, 0.3153, 0.5429, 0.3848, 0.5229, 0.4119, 0.51, 0.3714, 0.5283, 0.3431, 0.5585, 0.42, 0.5112, 0.4405, 0.5229, 0.4119, 0.5429, 0.3848, 0.6265, 0.3907, 0.5925, 0.4055, 0.5784, 0.3727, 0.6115, 0.3553, 0.594, 0.4945, 0.5602, 0.4884, 0.5462, 0.4635, 0.573, 0.4553, 0.6542, 0.4826, 0.621, 0.4718, 0.6069, 0.4388, 0.6424, 0.4255, 0.6754, 0.4391, 0.6542, 0.4826, 0.6424, 0.4255, 0.6641, 0.41, 0.6754, 0.3685, 0.6265, 0.3907, 0.6115, 0.3553, 0.6514, 0.3532, 0.6514, 0.3532, 0.6115, 0.3553, 0.5912, 0.3153, 0.625, 0.3221, 0.6641, 0.41, 0.6424, 0.4255, 0.6265, 0.3907, 0.6754, 0.3685, 0.621, 0.4718, 0.594, 0.4945, 0.573, 0.4553, 0.6069, 0.4388, 0.5925, 0.4055, 0.5585, 0.42, 0.5429, 0.3848, 0.5784, 0.3727, 0.5784, 0.3727, 0.5429, 0.3848, 0.5283, 0.3431, 0.5737, 0.3461, 0.6069, 0.4388, 0.573, 0.4553, 0.5585, 0.42, 0.5925, 0.4055, 0.6581, 0.2814, 0.6297, 0.3063, 0.6285, 0.3014, 0.6553, 0.2786, 0.6635, 0.1577, 0.6803, 0.1953, 0.6761, 0.1969, 0.6597, 0.1612, 0.6299, 0.1558, 0.6635, 0.1577, 0.6597, 0.1612, 0.6283, 0.1588, 0.5716, 0.1417, 0.6035, 0.1382, 0.6034, 0.1429, 0.5731, 0.1466, 0.6035, 0.1382, 0.6299, 0.1558, 0.6283, 0.1588, 0.6034, 0.1429, 0.5143, 0.2476, 0.52, 0.214, 0.523, 0.2148, 0.5183, 0.2455, 0.6297, 0.3063, 0.5957, 0.3096, 0.5957, 0.3041, 0.6285, 0.3014, 0.6736, 0.2247, 0.68, 0.2647, 0.6751, 0.2622, 0.6699, 0.2248, 0.6803, 0.1953, 0.6736, 0.2247, 0.6699, 0.2248, 0.6761, 0.1969, 0.5957, 0.3096, 0.5748, 0.2841, 0.576, 0.2812, 0.5957, 0.3041, 0.5748, 0.2841, 0.5326, 0.2734, 0.5369, 0.2703, 0.576, 0.2812, 0.5326, 0.2734, 0.5143, 0.2476, 0.5183, 0.2455, 0.5369, 0.2703, 0.5218, 0.1837, 0.5542, 0.1628, 0.5564, 0.1657, 0.5262, 0.1867, 0.5542, 0.1628, 0.5716, 0.1417, 0.5731, 0.1466, 0.5564, 0.1657, 0.68, 0.2647, 0.6581, 0.2814, 0.6553, 0.2786, 0.6751, 0.2622, 0.52, 0.214, 0.5218, 0.1837, 0.5262, 0.1867, 0.523, 0.2148, 0.5262, 0.1867, 0.5564, 0.1657, 0.5567, 0.1661, 0.5267, 0.1871, 0.5564, 0.1657, 0.5731, 0.1466, 0.5733, 0.147, 0.5567, 0.1661, 0.6553, 0.2786, 0.6285, 0.3014, 0.6282, 0.3009, 0.6549, 0.2782, 0.6597, 0.1612, 0.6761, 0.1969, 0.6755, 0.197, 0.6593, 0.1618, 0.5183, 0.2455, 0.523, 0.2148, 0.5235, 0.2149, 0.519, 0.2453, 0.6285, 0.3014, 0.5957, 0.3041, 0.596, 0.3034, 0.6282, 0.3009, 0.5957, 0.3041, 0.576, 0.2812, 0.5763, 0.2807, 0.596, 0.3034, 0.6034, 0.1429, 0.6283, 0.1588, 0.6281, 0.1593, 0.6033, 0.1435, 0.5369, 0.2703, 0.5183, 0.2455, 0.519, 0.2453, 0.5372, 0.2698, 0.6283, 0.1588, 0.6597, 0.1612, 0.6593, 0.1618, 0.6281, 0.1593, 0.576, 0.2812, 0.5369, 0.2703, 0.5372, 0.2698, 0.5763, 0.2807, 0.6751, 0.2622, 0.6553, 0.2786, 0.6549, 0.2782, 0.6746, 0.2621, 0.5731, 0.1466, 0.6034, 0.1429, 0.6033, 0.1435, 0.5733, 0.147, 0.523, 0.2148, 0.5262, 0.1867, 0.5267, 0.1871, 0.5235, 0.2149, 0.6699, 0.2248, 0.6751, 0.2622, 0.6746, 0.2621, 0.6694, 0.2248, 0.6761, 0.1969, 0.6699, 0.2248, 0.6694, 0.2248, 0.6755, 0.197, 0.5235, 0.2149, 0.5267, 0.1871, 0.5345, 0.1929, 0.5307, 0.2161, 0.6694, 0.2248, 0.6746, 0.2621, 0.6648, 0.2586, 0.6572, 0.2247, 0.6755, 0.197, 0.6694, 0.2248, 0.6572, 0.2247, 0.6649, 0.1992, 0.5267, 0.1871, 0.5567, 0.1661, 0.5623, 0.1743, 0.5345, 0.1929, 0.5567, 0.1661, 0.5733, 0.147, 0.5748, 0.156, 0.5623, 0.1743, 0.6549, 0.2782, 0.6282, 0.3009, 0.6228, 0.2916, 0.6463, 0.2707, 0.6593, 0.1618, 0.6755, 0.197, 0.6649, 0.1992, 0.6514, 0.1685, 0.519, 0.2453, 0.5235, 0.2149, 0.5307, 0.2161, 0.5261, 0.2419, 0.6282, 0.3009, 0.596, 0.3034, 0.5961, 0.2932, 0.6228, 0.2916, 0.596, 0.3034, 0.5763, 0.2807, 0.5804, 0.2706, 0.5961, 0.2932, 0.6033, 0.1435, 0.6281, 0.1593, 0.6218, 0.169, 0.5998, 0.1524, 0.5372, 0.2698, 0.519, 0.2453, 0.5261, 0.2419, 0.5418, 0.2616, 0.6281, 0.1593, 0.6593, 0.1618, 0.6514, 0.1685, 0.6218, 0.169, 0.5763, 0.2807, 0.5372, 0.2698, 0.5418, 0.2616, 0.5804, 0.2706, 0.6746, 0.2621, 0.6549, 0.2782, 0.6463, 0.2707, 0.6648, 0.2586, 0.5733, 0.147, 0.6033, 0.1435, 0.5998, 0.1524, 0.5748, 0.156, 0.5163, 0.2131, 0.5177, 0.1809, 0.5218, 0.1837, 0.52, 0.214, 0.6848, 0.2671, 0.6615, 0.2848, 0.6581, 0.2814, 0.68, 0.2647, 0.5516, 0.1592, 0.5701, 0.1368, 0.5716, 0.1417, 0.5542, 0.1628, 0.5177, 0.1809, 0.5516, 0.1592, 0.5542, 0.1628, 0.5218, 0.1837, 0.5286, 0.2765, 0.51, 0.2499, 0.5143, 0.2476, 0.5326, 0.2734, 0.5732, 0.2876, 0.5286, 0.2765, 0.5326, 0.2734, 0.5748, 0.2841, 0.5956, 0.315, 0.5732, 0.2876, 0.5748, 0.2841, 0.5957, 0.3096, 0.6848, 0.1936, 0.6779, 0.2246, 0.6736, 0.2247, 0.6803, 0.1953, 0.6779, 0.2246, 0.6848, 0.2671, 0.68, 0.2647, 0.6736, 0.2247, 0.6311, 0.3115, 0.5956, 0.315, 0.5957, 0.3096, 0.6297, 0.3063, 0.51, 0.2499, 0.5163, 0.2131, 0.52, 0.214, 0.5143, 0.2476, 0.6035, 0.1332, 0.6318, 0.1523, 0.6299, 0.1558, 0.6035, 0.1382, 0.5701, 0.1368, 0.6035, 0.1332, 0.6035, 0.1382, 0.5716, 0.1417, 0.6318, 0.1523, 0.6673, 0.1543, 0.6635, 0.1577, 0.6299, 0.1558, 0.6673, 0.1543, 0.6848, 0.1936, 0.6803, 0.1953, 0.6635, 0.1577, 0.6615, 0.2848, 0.6311, 0.3115, 0.6297, 0.3063, 0.6581, 0.2814, 0.781, 0.1137, 0.7834, 0.133, 0.7291, 0.1298, 0.7274, 0.1142, 0.2195, 0.7672, 0.2009, 0.7475, 0.2171, 0.7492, 0.2292, 0.7607, 0.2651, 0.771, 0.2418, 0.7842, 0.2426, 0.7712, 0.2573, 0.7634, 0.2662, 0.7343, 0.2857, 0.7577, 0.271, 0.7556, 0.2587, 0.7401, 0.7243, 0.02365, 0.7284, 0.03687, 0.6735, 0.04191, 0.6712, 0.02842, 0.7758, 0.01472, 0.7786, 0.02948, 0.7284, 0.03687, 0.7243, 0.02365, 0.7815, 0.07682, 0.7801, 0.09529, 0.728, 0.09726, 0.7294, 0.08062, 0.7808, 0.04418, 0.7834, 0.05824, 0.7313, 0.06507, 0.7307, 0.05038, 0.6821, 0.08321, 0.6826, 0.09668, 0.6523, 0.09825, 0.6491, 0.08705, 0.7294, 0.08062, 0.728, 0.09726, 0.6826, 0.09668, 0.6821, 0.08321, 0.7307, 0.05038, 0.7313, 0.06507, 0.6799, 0.06925, 0.6766, 0.05561, 0.7274, 0.1142, 0.7291, 0.1298, 0.68, 0.1219, 0.6817, 0.1093, 0.6522, 0.1095, 0.6492, 0.1204, 0.6223, 0.1192, 0.6253, 0.1089, 0.6766, 0.05561, 0.6799, 0.06925, 0.6437, 0.07565, 0.6384, 0.06276, 0.6817, 0.1093, 0.68, 0.1219, 0.6492, 0.1204, 0.6522, 0.1095, 0.6712, 0.02842, 0.6735, 0.04191, 0.636, 0.04857, 0.6372, 0.03489, 0.6215, 0.08827, 0.6249, 0.09841, 0.5919, 0.09843, 0.5917, 0.08917, 0.6372, 0.03489, 0.636, 0.04857, 0.6084, 0.05291, 0.6105, 0.04016, 0.6491, 0.08705, 0.6523, 0.09825, 0.6249, 0.09841, 0.6215, 0.08827, 0.6384, 0.06276, 0.6437, 0.07565, 0.6157, 0.07829, 0.6103, 0.06649, 0.5912, 0.06841, 0.5916, 0.07931, 0.5597, 0.08212, 0.5616, 0.07259, 0.6103, 0.06649, 0.6157, 0.07829, 0.5916, 0.07931, 0.5912, 0.06841, 0.6253, 0.1089, 0.6223, 0.1192, 0.5928, 0.1166, 0.5923, 0.1076, 0.6105, 0.04016, 0.6084, 0.05291, 0.5897, 0.05707, 0.5871, 0.04656, 0.5554, 0.1076, 0.5577, 0.116, 0.5404, 0.1163, 0.5374, 0.1083, 0.5923, 0.1076, 0.5928, 0.1166, 0.5577, 0.116, 0.5554, 0.1076, 0.5871, 0.04656, 0.5897, 0.05707, 0.5599, 0.06269, 0.5549, 0.05438, 0.5917, 0.08917, 0.5919, 0.09843, 0.5551, 0.09913, 0.5568, 0.09067, 0.5402, 0.09201, 0.5374, 0.09993, 0.5108, 0.1008, 0.5135, 0.09364, 0.5549, 0.05438, 0.5599, 0.06269, 0.5459, 0.06623, 0.5402, 0.05886, 0.5568, 0.09067, 0.5551, 0.09913, 0.5374, 0.09993, 0.5402, 0.09201, 0.5616, 0.07259, 0.5597, 0.08212, 0.5445, 0.08438, 0.5474, 0.07558, 0.5985, 0.2202, 0.634, 0.1853, 0.6483, 0.2207, 0.6334, 0.2558, 0.5474, 0.07558, 0.5445, 0.08438, 0.5177, 0.08725, 0.5207, 0.08036, 0.5374, 0.1083, 0.5404, 0.1163, 0.5144, 0.1155, 0.5112, 0.1085, 0.5402, 0.05886, 0.5459, 0.06623, 0.5201, 0.07297, 0.5159, 0.06691, 0.5336, 0.05326, 0.5402, 0.05886, 0.5159, 0.06691, 0.51, 0.06243, 0.5629, 0.2551, 0.5985, 0.2202, 0.6334, 0.2558, 0.598, 0.27, 0.5597, 0.08212, 0.5568, 0.09067, 0.5402, 0.09201, 0.5445, 0.08438, 0.5491, 0.04751, 0.5549, 0.05438, 0.5402, 0.05886, 0.5336, 0.05326, 0.5445, 0.08438, 0.5402, 0.09201, 0.5135, 0.09364, 0.5177, 0.08725, 0.5916, 0.07931, 0.5917, 0.08917, 0.5568, 0.09067, 0.5597, 0.08212, 0.5837, 0.03736, 0.5871, 0.04656, 0.5549, 0.05438, 0.5491, 0.04751, 0.6126, 0.02873, 0.6105, 0.04016, 0.5871, 0.04656, 0.5837, 0.03736, 0.6437, 0.07565, 0.6491, 0.08705, 0.6215, 0.08827, 0.6157, 0.07829, 0.6391, 0.02272, 0.6372, 0.03489, 0.6105, 0.04016, 0.6126, 0.02873, 0.6157, 0.07829, 0.6215, 0.08827, 0.5917, 0.08917, 0.5916, 0.07931, 0.6695, 0.01548, 0.6712, 0.02842, 0.6372, 0.03489, 0.6391, 0.02272, 0.7313, 0.06507, 0.7294, 0.08062, 0.6821, 0.08321, 0.6799, 0.06925, 0.6799, 0.06925, 0.6821, 0.08321, 0.6491, 0.08705, 0.6437, 0.07565, 0.7834, 0.05824, 0.7815, 0.07682, 0.7294, 0.08062, 0.7313, 0.06507, 0.7725, 0.0001274, 0.7758, 0.01472, 0.7243, 0.02365, 0.7192, 0.009974, 0.7192, 0.009974, 0.7243, 0.02365, 0.6712, 0.02842, 0.6695, 0.01548, 0.2857, 0.7577, 0.2651, 0.771, 0.2573, 0.7634, 0.271, 0.7556, 0.3199, 0.1438, 0.2871, 0.1304, 0.3001, 0.09121, 0.3383, 0.1076, 0.1726, 0.4756, 0.1456, 0.4753, 0.1487, 0.4468, 0.1738, 0.4509, 0.3652, 0.8924, 0.3222, 0.9149, 0.3015, 0.8722, 0.3402, 0.853, 0.1783, 0.5238, 0.1553, 0.5306, 0.1482, 0.5037, 0.1734, 0.5001, 0.2242, 0.2924, 0.199, 0.2798, 0.2137, 0.2536, 0.2374, 0.2685, 0.2501, 0.7104, 0.2273, 0.7283, 0.2083, 0.7023, 0.2331, 0.6871, 0.205, 0.3398, 0.1813, 0.3344, 0.188, 0.3069, 0.2127, 0.3159, 0.2198, 0.6624, 0.1935, 0.6751, 0.183, 0.6467, 0.2086, 0.638, 0.1794, 0.4273, 0.1565, 0.4198, 0.1752, 0.3789, 0.1929, 0.384, 0.1738, 0.4509, 0.1487, 0.4468, 0.1565, 0.4198, 0.1794, 0.4273, 0.1734, 0.5001, 0.1482, 0.5037, 0.1456, 0.4753, 0.1726, 0.4756, 0.1906, 0.5676, 0.1726, 0.5722, 0.1553, 0.5306, 0.1783, 0.5238, 0.2014, 0.613, 0.1768, 0.6178, 0.1726, 0.5722, 0.1906, 0.5676, 0.2086, 0.638, 0.183, 0.6467, 0.1768, 0.6178, 0.2014, 0.613, 0.2331, 0.6871, 0.2083, 0.7023, 0.1935, 0.6751, 0.2198, 0.6624, 0.2009, 0.7475, 0.2273, 0.7283, 0.2333, 0.7364, 0.2171, 0.7492, 0.3198, 0.8162, 0.2857, 0.8312, 0.2651, 0.771, 0.2857, 0.7577, 0.3402, 0.853, 0.3015, 0.8722, 0.2857, 0.8312, 0.3198, 0.8162, 0.3383, 0.1076, 0.3001, 0.09121, 0.3167, 0.04876, 0.3603, 0.0678, 0.2883, 0.2007, 0.2684, 0.1877, 0.2871, 0.1304, 0.3199, 0.1438, 0.2696, 0.2229, 0.2489, 0.2076, 0.2684, 0.1877, 0.2883, 0.2007, 0.2374, 0.2685, 0.2137, 0.2536, 0.2321, 0.2284, 0.2541, 0.2459, 0.2127, 0.3159, 0.188, 0.3069, 0.199, 0.2798, 0.2242, 0.2924, 0.1929, 0.384, 0.1752, 0.3789, 0.1813, 0.3344, 0.205, 0.3398, 0.2541, 0.2459, 0.2321, 0.2284, 0.2489, 0.2076, 0.2696, 0.2229, 0.5487, 0.2198, 0.5636, 0.1847, 0.5985, 0.2202, 0.5629, 0.2551, 0.5374, 0.09993, 0.5374, 0.1083, 0.5112, 0.1085, 0.5108, 0.1008, 0.5459, 0.06623, 0.5474, 0.07558, 0.5207, 0.08036, 0.5201, 0.07297, 0.5636, 0.1847, 0.5989, 0.1704, 0.634, 0.1853, 0.5985, 0.2202, 0.5599, 0.06269, 0.5616, 0.07259, 0.5474, 0.07558, 0.5459, 0.06623, 0.5919, 0.09843, 0.5923, 0.1076, 0.5554, 0.1076, 0.5551, 0.09913, 0.5551, 0.09913, 0.5554, 0.1076, 0.5374, 0.1083, 0.5374, 0.09993, 0.6249, 0.09841, 0.6253, 0.1089, 0.5923, 0.1076, 0.5919, 0.09843, 0.6084, 0.05291, 0.6103, 0.06649, 0.5912, 0.06841, 0.5897, 0.05707, 0.5897, 0.05707, 0.5912, 0.06841, 0.5616, 0.07259, 0.5599, 0.06269, 0.636, 0.04857, 0.6384, 0.06276, 0.6103, 0.06649, 0.6084, 0.05291, 0.6826, 0.09668, 0.6817, 0.1093, 0.6522, 0.1095, 0.6523, 0.09825, 0.6735, 0.04191, 0.6766, 0.05561, 0.6384, 0.06276, 0.636, 0.04857, 0.6523, 0.09825, 0.6522, 0.1095, 0.6253, 0.1089, 0.6249, 0.09841, 0.728, 0.09726, 0.7274, 0.1142, 0.6817, 0.1093, 0.6826, 0.09668, 0.7284, 0.03687, 0.7307, 0.05038, 0.6766, 0.05561, 0.6735, 0.04191, 0.7786, 0.02948, 0.7808, 0.04418, 0.7307, 0.05038, 0.7284, 0.03687, 0.2501, 0.7104, 0.2662, 0.7343, 0.2587, 0.7401, 0.248, 0.7241, 0.2418, 0.7842, 0.2195, 0.7672, 0.2292, 0.7607, 0.2426, 0.7712, 0.7801, 0.09529, 0.781, 0.1137, 0.7274, 0.1142, 0.728, 0.09726, 0.434, 0.3063, 0.4686, 0.3074, 0.4606, 0.346, 0.4262, 0.3369, 0.2717, 0.03375, 0.2582, 0.07697, 0.2174, 0.07065, 0.2263, 0.02369, 0.5097, 0.646, 0.4685, 0.6474, 0.4603, 0.6087, 0.5028, 0.597, 0.246, 0.8446, 0.2572, 0.8908, 0.2225, 0.9061, 0.1911, 0.844, 0.2499, 0.1191, 0.2463, 0.175, 0.2248, 0.1912, 0.1998, 0.1194, 0.2582, 0.07697, 0.2499, 0.1191, 0.1998, 0.1194, 0.2174, 0.07065, 0.2572, 0.8908, 0.2781, 0.9356, 0.2336, 0.9562, 0.2225, 0.9061, 0.2418, 0.7842, 0.246, 0.8446, 0.1911, 0.844, 0.2195, 0.7672, 0.4338, 0.6487, 0.3897, 0.6502, 0.3793, 0.6333, 0.4258, 0.6179, 0.4685, 0.6474, 0.4338, 0.6487, 0.4258, 0.6179, 0.4603, 0.6087, 0.4686, 0.3074, 0.5097, 0.3084, 0.5031, 0.3575, 0.4606, 0.346, 0.3903, 0.305, 0.434, 0.3063, 0.4262, 0.3369, 0.3801, 0.3217, 0.3307, 0.7213, 0.2857, 0.7577, 0.2662, 0.7343, 0.3118, 0.7001, 0.3669, 0.6834, 0.3307, 0.7213, 0.3118, 0.7001, 0.3493, 0.665, 0.3897, 0.6502, 0.3669, 0.6834, 0.3493, 0.665, 0.3793, 0.6333, 0.3692, 0.3372, 0.3342, 0.3072, 0.3504, 0.2905, 0.3801, 0.3217, 0.3342, 0.3072, 0.2976, 0.2761, 0.3137, 0.2561, 0.3504, 0.2905, 0.2976, 0.2761, 0.2541, 0.2459, 0.2696, 0.2229, 0.3137, 0.2561, 0.2321, 0.2284, 0.2069, 0.2098, 0.2248, 0.1912, 0.2489, 0.2076])
me_cube_001.update()
me_cube_003 = bpy.data.meshes.new('Cube.003')
me_cube_003.from_pydata([(-0.5173, -0.5173, -0.5173), (-0.5155, -0.5155, 0.5196), (-0.5173, 0.5174, -0.5173), (-0.5162, 0.5154, 0.5191), (0.5173, -0.5173, -0.5173), (0.5155, -0.5155, 0.5196), (0.5173, 0.5174, -0.5173), (0.5162, 0.5154, 0.5191), (-0.5931, 0.3061, -0.5931), (-0.6308, -8.92e-10, -0.6308), (-0.5931, -0.3061, -0.5931), (-0.5931, -0.5931, -0.3061), (-0.6308, -0.6308, -2.774e-09), (-0.593, -0.593, 0.3062), (-0.5893, -0.3039, 0.5889), (-0.6256, -0.0001463, 0.6204), (-0.5889, 0.304, 0.5891), (-0.5931, 0.593, 0.3061), (-0.6308, 0.6308, -2.794e-09), (-0.5931, 0.5931, -0.306), (0.306, 0.5931, -0.5931), (1.857e-08, 0.6308, -0.6308), (-0.306, 0.5931, -0.5931), (-0.3048, 0.5894, 0.5885), (-5.959e-05, 0.6257, 0.6203), (0.3049, 0.5894, 0.5885), (0.5931, 0.593, 0.3061), (0.6308, 0.6308, -2.946e-09), (0.5931, 0.5931, -0.306), (0.5931, -0.3061, -0.5931), (0.6308, -1.692e-08, -0.6308), (0.5931, 0.3061, -0.5931), (0.5889, 0.3039, 0.5891), (0.6257, 4.64e-05, 0.6204), (0.5893, -0.304, 0.5888), (0.593, -0.593, 0.3062), (0.6308, -0.6308, -3.25e-09), (0.5931, -0.5931, -0.3061), (-0.3061, -0.5931, -0.5931), (-1.408e-08, -0.6308, -0.6308), (0.3061, -0.5931, -0.5931), (0.3043, -0.5894, 0.5887), (1.156e-05, -0.6255, 0.6204), (-0.3043, -0.5894, 0.5887), (-0.7554, -0.3262, -0.3262), (-0.8099, -0.3438, -7.241e-09), (-0.7553, -0.3263, 0.3264), (-0.8099, 9.193e-09, -0.3438), (-0.8695, -1.241e-08, 4.244e-09), (-0.8098, -5.286e-09, 0.3441), (-0.7554, 0.3262, -0.3263), (-0.8099, 0.3438, 1.343e-08), (-0.7553, 0.3263, 0.3265), (-0.3262, 0.7554, -0.3262), (-0.3438, 0.8099, -1.112e-08), (-0.3263, 0.7553, 0.3264), (2.665e-08, 0.8099, -0.3438), (9.463e-09, 0.8695, 4.806e-09), (-5.437e-09, 0.8098, 0.3441), (0.3262, 0.7554, -0.3262), (0.3438, 0.8099, 9.103e-09), (0.3263, 0.7553, 0.3264), (0.7554, 0.3262, -0.3263), (0.8099, 0.3438, -1.202e-08), (0.7553, 0.3263, 0.3265), (0.8099, -2.932e-08, -0.3438), (0.8695, -1.319e-08, 5.737e-09), (0.8098, 5.437e-09, 0.3441), (0.7554, -0.3262, -0.3262), (0.8099, -0.3438, 8.502e-09), (0.7553, -0.3263, 0.3264), (0.3262, -0.7554, -0.3262), (0.3438, -0.8099, -1.021e-08), (0.3263, -0.7553, 0.3264), (-2.665e-08, -0.8099, -0.3438), (-9.463e-09, -0.8695, 4.806e-09), (5.588e-09, -0.8098, 0.3441), (-0.3262, -0.7554, -0.3262), (-0.3438, -0.8099, 8.653e-09), (-0.3263, -0.7553, 0.3264), (-0.3263, 0.3262, -0.7554), (-7.451e-09, 0.3438, -0.8099), (0.3263, 0.3262, -0.7554), (-0.3438, -1.502e-08, -0.8099), (1.493e-10, -6.036e-09, -0.8695), (0.3438, 1.863e-09, -0.8099), (-0.3262, -0.3262, -0.7554), (1.211e-08, -0.3438, -0.8099), (0.3262, -0.3262, -0.7554), (0.2913, 0.2772, 0.6298), (-0.005082, 0.3296, 0.6275), (-0.29, 0.2799, 0.6296), (0.411, 0.0001008, 0.6334), (-0.401, -0.004938, 0.6349), (0.2888, -0.2828, 0.6277), (0.02714, -0.2782, 0.6282), (-0.2905, -0.2792, 0.6293), (-0.6121, -0.1535, -0.6121), (-0.607, -0.1524, 0.6052), (0.6121, -0.1535, -0.6121), (0.6071, -0.1524, 0.6051), (-0.783, -0.1632, -0.3352), (-0.8402, -0.1717, -1.011e-09), (-0.7829, -0.1632, 0.3355), (0.783, -0.1632, -0.3352), (0.8402, -0.1717, 7.674e-09), (0.7829, -0.1632, 0.3355), (-0.3352, -0.1632, -0.783), (6.342e-09, -0.1717, -0.8402), (0.3352, -0.1632, -0.783), (0.3392, -0.113, 0.6272), (-0.3, -0.09732, 0.6275), (-0.6121, 0.1535, -0.6121), (-0.607, 0.1524, 0.6051), (0.6121, 0.1535, -0.6121), (0.607, 0.1524, 0.6051), (-0.783, 0.1632, -0.3352), (-0.8402, 0.1717, 8.382e-09), (-0.7829, 0.1632, 0.3355), (0.783, 0.1632, -0.3352), (0.8402, 0.1717, -2.729e-09), (0.7829, 0.1632, 0.3355), (-0.3352, 0.1632, -0.783), (-3.725e-09, 0.1717, -0.8402), (0.3352, 0.1632, -0.783), (0.2901, 0.144, 0.6275), (-0.2996, 0.1547, 0.6274), (0.1535, 0.6121, -0.6121), (0.1526, 0.6073, 0.6049), (0.1535, -0.6121, -0.6121), (0.1521, -0.6071, 0.6051), (0.1632, 0.783, -0.3352), (0.1717, 0.8402, 7.209e-09), (0.1632, 0.7829, 0.3355), (0.1632, -0.783, -0.3352), (0.1717, -0.8402, -2.328e-09), (0.1632, -0.7829, 0.3355), (0.1632, 0.3352, -0.783), (0.1717, -1.718e-09, -0.8402), (0.1632, -0.3352, -0.783), (0.1082, 0.4284, 0.6336), (0.1403, -0.3728, 0.6346), (0.1674, -0.1674, -0.8122), (0.1674, 0.1674, -0.8122), (-0.1535, 0.6121, -0.6121), (-0.1525, 0.6071, 0.605), (-0.1535, -0.6121, -0.6121), (-0.152, -0.6071, 0.6051), (-0.1632, 0.783, -0.3352), (-0.1717, 0.8402, -3.195e-09), (-0.1632, 0.7829, 0.3355), (-0.1632, -0.783, -0.3352), (-0.1717, -0.8402, 7.209e-09), (-0.1632, -0.7829, 0.3355), (-0.1632, 0.3352, -0.783), (-0.1717, -9.923e-09, -0.8402), (-0.1632, -0.3352, -0.783), (-0.1473, 0.3747, 0.6307), (-0.1439, -0.3742, 0.6323), (-0.1674, -0.1674, -0.8122), (-0.1674, 0.1674, -0.8122), (0.2847, 0.2862, 0.6173), (0.0002722, 0.3118, 0.6216), (-0.2853, 0.2863, 0.6172), (0.4109, -0.003013, 0.618), (-0.0001276, -0.0007331, 0.5134), (-0.4005, -0.001239, 0.6184), (0.2851, -0.2878, 0.6172), (0.03128, -0.2527, 0.6249), (-0.2848, -0.2887, 0.6172), (0.3328, -0.1022, 0.6192), (-0.000131, -0.1718, 0.5822), (-0.2866, -0.08266, 0.6217), (0.2753, 0.1342, 0.6213), (0.000203, 0.1714, 0.5826), (-0.2875, 0.1477, 0.62), (0.1168, 0.4338, 0.6173), (0.1716, -0.001028, 0.5824), (0.1529, -0.3738, 0.6175), (0.1708, -0.1698, 0.6285), (0.17, 0.1691, 0.6285), (-0.1525, 0.3723, 0.6176), (-0.1714, -0.0002011, 0.5823), (-0.1535, -0.3739, 0.6175), (-0.1705, -0.1698, 0.6283), (-0.1701, 0.1687, 0.6284), (0.2448, 0.2563, 0.6456), (0.00327, 0.2782, 0.6467), (-0.2461, 0.2546, 0.6451), (0.3624, -0.003211, 0.6445), (-0.3536, 0.003793, 0.6447), (0.2481, -0.2516, 0.6446), (0.02918, -0.225, 0.6475), (-0.2461, -0.2538, 0.645), (0.2926, -0.09015, 0.6455), (-0.2526, -0.07451, 0.6465), (0.2417, 0.1244, 0.6466), (-0.2512, 0.1356, 0.6461), (0.1124, 0.3797, 0.645), (0.1467, -0.323, 0.6464), (-0.1402, 0.325, 0.6453), (-0.1431, -0.3237, 0.6454), (0.2811, 0.2709, 0.6511), (-0.009546, 0.3218, 0.659), (-0.2834, 0.2772, 0.6602), (0.3993, -0.0001188, 0.6506), (-0.3972, -0.001644, 0.6631), (0.2802, -0.2734, 0.6525), (0.02121, -0.2726, 0.6651), (-0.2849, -0.2755, 0.6634), (0.3289, -0.1085, 0.6531), (-0.2952, -0.09559, 0.6673), (0.2807, 0.1389, 0.6523), (-0.2956, 0.1501, 0.6648), (0.1113, 0.4185, 0.6524), (0.1436, -0.3666, 0.6578), (-0.1436, 0.3663, 0.6548), (-0.1411, -0.3672, 0.6589), (0.2534, 0.249, 0.6113), (-0.0153, 0.2998, 0.6168), (-0.2828, 0.2521, 0.6223), (0.3637, -0.004942, 0.6107), (-0.3861, -0.009122, 0.6236), (0.2509, -0.2626, 0.6128), (0.01467, -0.2617, 0.6225), (-0.2827, -0.2604, 0.6242), (0.2979, -0.1053, 0.613), (-0.2909, -0.09417, 0.6274), (0.2523, 0.127, 0.6124), (-0.2902, 0.1397, 0.6242), (0.08336, 0.3913, 0.6157), (0.1121, -0.3504, 0.6229), (-0.1492, 0.3408, 0.6152), (-0.1464, -0.3501, 0.6191), (0.2632, -0.2669, 0.6326), (0.3102, -0.09628, 0.6335), (0.2603, 0.2696, 0.6333), (0.1172, 0.4019, 0.6327), (0.004576, 0.2945, 0.6348), (-0.1476, 0.3441, 0.6331), (-0.2617, 0.2682, 0.6329), (-0.2683, -0.07937, 0.6345), (-0.2618, -0.2687, 0.6328), (0.1526, -0.3436, 0.6337), (0.3839, -0.003628, 0.6325), (0.2563, 0.1315, 0.6346), (0.03233, -0.2396, 0.6356), (-0.1499, -0.3443, 0.633), (-0.2665, 0.1433, 0.6341), (-0.3748, 0.002627, 0.6326), (0.5434, 0.4909, 0.4905), (0.5996, 0.5401, 0.3457), (0.6, 0.3462, 0.5338), (0.7084, 0.3597, 0.3594), (0.7338, 0.6067, 0.5984), (0.8047, 0.6286, 0.4345), (0.8021, 0.4405, 0.6086), (0.8727, 0.4592, 0.4417), (1.005, 0.6732, 0.6212), (1.047, 0.6577, 0.4693), (1.023, 0.5172, 0.6418), (1.065, 0.5027, 0.4894), (1.148, 0.6941, 0.67), (1.191, 0.6867, 0.5285), (1.168, 0.546, 0.6834), (1.209, 0.5409, 0.5416), (1.221, 0.7246, 0.7345), (1.299, 0.7236, 0.6131), (1.253, 0.5837, 0.7566), (1.327, 0.584, 0.633), (1.253, 0.7477, 0.7941), (1.372, 0.7706, 0.7417), (1.295, 0.6322, 0.8374), (1.413, 0.6569, 0.7848), (1.285, 0.7974, 0.9041), (1.4, 0.8426, 0.907), (1.321, 0.6949, 0.9628), (1.436, 0.7421, 0.9684), (1.288, 0.8169, 0.9596), (1.385, 0.8812, 0.9868), (1.325, 0.7236, 1.027), (1.423, 0.7894, 1.057), (1.265, 0.8628, 1.087), (1.331, 0.9345, 1.119), (1.298, 0.7947, 1.155), (1.365, 0.865, 1.192), (-0.555, -0.555, 0.4124), (-0.5552, 0.555, 0.4122), (0.5553, 0.5551, 0.412), (0.555, -0.555, 0.4124), (-0.6749, -0.3159, 0.4558), (-0.7208, -5.837e-09, 0.4805), (-0.6748, 0.3158, 0.456), (-0.3159, 0.6749, 0.4558), (-5.227e-09, 0.7208, 0.4805), (0.3159, 0.6749, 0.4558), (0.6747, 0.3158, 0.4562), (0.7208, 1.502e-09, 0.4805), (0.6749, -0.3159, 0.4558), (0.3159, -0.6749, 0.4558), (3.626e-09, -0.7208, 0.4805), (-0.3159, -0.6749, 0.4558), (0.6981, -0.1581, 0.4684), (-0.6981, -0.1581, 0.4684), (0.6981, 0.1581, 0.4684), (-0.6981, 0.1581, 0.4684), (0.1581, -0.6981, 0.4684), (0.1581, 0.6981, 0.4684), (-0.1581, -0.6981, 0.4684), (-0.1581, 0.6981, 0.4684), (0.5636, 0.5219, 0.4155), (0.6548, 0.3393, 0.4467), (0.7549, 0.6517, 0.5167), (0.8516, 0.4145, 0.5283), (1.022, 0.6977, 0.541), (1.048, 0.4775, 0.5694), (1.167, 0.7214, 0.5962), (1.193, 0.5133, 0.6147), (1.255, 0.7544, 0.6701), (1.298, 0.555, 0.699), (1.304, 0.784, 0.759), (1.365, 0.6206, 0.8198), (1.334, 0.8412, 0.892), (1.388, 0.6968, 0.9773), (1.328, 0.868, 0.9576), (1.383, 0.7369, 1.056), (1.29, 0.9116, 1.088), (1.339, 0.8146, 1.188), (-0.5551, 0.4126, -0.5551), (-0.5524, 0.4094, 0.5548), (0.5551, 0.4126, -0.5551), (0.5526, 0.4091, 0.5548), (-0.675, 0.4597, 0.3161), (-0.7212, 0.4872, 6.067e-09), (-0.6751, 0.4596, -0.316), (0.6751, 0.4596, -0.316), (0.7212, 0.4872, -8.074e-09), (0.6749, 0.4598, 0.3161), (-0.316, 0.4596, -0.6751), (5.923e-09, 0.4872, -0.7212), (0.316, 0.4596, -0.6751), (0.2868, 0.4254, 0.621), (-0.00056, 0.459, 0.6371), (-0.2865, 0.4253, 0.6211), (0.132, 0.501, 0.6293), (0.1582, 0.4736, -0.6984), (-0.1484, 0.4733, 0.6294), (-0.1582, 0.4736, -0.6984), (0.5644, 0.4154, 0.5184), (0.6546, 0.4501, 0.3381), (0.7527, 0.5208, 0.6368), (0.8531, 0.5486, 0.4031), (1.005, 0.5986, 0.6631), (1.064, 0.577, 0.4482), (1.149, 0.6213, 0.7063), (1.208, 0.6121, 0.5062), (1.22, 0.6541, 0.7699), (1.328, 0.6528, 0.598), (1.249, 0.6857, 0.8259), (1.416, 0.7177, 0.753), (1.28, 0.738, 0.9329), (1.441, 0.8014, 0.9398), (1.287, 0.7587, 0.9875), (1.424, 0.8479, 1.029), (1.268, 0.8162, 1.114), (1.362, 0.915, 1.163), (1.303, 0.8662, 1.142), (-0.6162, 0.4352, 0.4334)], [], [(101, 102, 48, 47), (102, 103, 49, 48), (116, 117, 51, 50), (117, 118, 52, 51), (0, 11, 44, 10), (11, 12, 45, 44), (12, 13, 46, 45), (286, 1, 14, 290), (303, 98, 15, 291), (305, 113, 16, 292), (367, 329, 3, 287), (333, 332, 17, 18), (334, 333, 18, 19), (328, 334, 19, 2), (112, 116, 50, 8), (97, 101, 47, 9), (148, 149, 57, 56), (149, 150, 58, 57), (131, 132, 60, 59), (132, 133, 61, 60), (2, 19, 53, 22), (19, 18, 54, 53), (18, 17, 55, 54), (287, 3, 23, 293), (309, 145, 24, 294), (307, 128, 25, 295), (295, 25, 7, 288), (60, 61, 26, 27), (59, 60, 27, 28), (20, 59, 28, 6), (127, 131, 59, 20), (144, 148, 56, 21), (119, 120, 66, 65), (120, 121, 67, 66), (104, 105, 69, 68), (105, 106, 70, 69), (330, 335, 62, 31), (335, 336, 63, 62), (336, 337, 64, 63), (296, 64, 253, 311), (304, 115, 33, 297), (302, 100, 34, 298), (298, 34, 5, 289), (69, 70, 35, 36), (68, 69, 36, 37), (29, 68, 37, 4), (99, 104, 68, 29), (114, 119, 65, 30), (134, 135, 75, 74), (135, 136, 76, 75), (151, 152, 78, 77), (152, 153, 79, 78), (4, 37, 71, 40), (37, 36, 72, 71), (36, 35, 73, 72), (289, 5, 41, 299), (306, 130, 42, 300), (308, 147, 43, 301), (301, 43, 1, 286), (78, 79, 13, 12), (77, 78, 12, 11), (38, 77, 11, 0), (146, 151, 77, 38), (129, 134, 74, 39), (160, 123, 84, 155), (143, 124, 85, 138), (159, 108, 87, 156), (142, 109, 88, 139), (328, 338, 80, 8), (347, 339, 81, 154), (345, 340, 82, 137), (340, 330, 31, 82), (124, 114, 30, 85), (109, 99, 29, 88), (88, 29, 4, 40), (139, 88, 40, 129), (156, 87, 39, 146), (10, 86, 38, 0), (97, 107, 86, 10), (112, 122, 83, 9), (89, 140, 176, 161), (91, 126, 175, 163), (126, 93, 166, 175), (96, 158, 183, 169), (331, 341, 89, 32), (344, 342, 90, 140), (346, 343, 91, 157), (343, 329, 16, 91), (126, 113, 15, 93), (111, 98, 14, 96), (96, 14, 1, 43), (158, 96, 43, 147), (141, 95, 42, 130), (34, 94, 41, 5), (100, 110, 94, 34), (115, 125, 92, 33), (33, 92, 110, 100), (93, 15, 98, 111), (95, 141, 178, 168), (125, 89, 161, 173), (9, 83, 107, 97), (85, 30, 99, 109), (138, 85, 109, 142), (155, 84, 108, 159), (30, 65, 104, 99), (297, 33, 100, 302), (66, 67, 106, 105), (65, 66, 105, 104), (10, 44, 101, 97), (290, 14, 98, 303), (45, 46, 103, 102), (44, 45, 102, 101), (32, 89, 125, 115), (91, 16, 113, 126), (158, 95, 168, 183), (92, 125, 173, 164), (8, 80, 122, 112), (82, 31, 114, 124), (137, 82, 124, 143), (154, 81, 123, 160), (31, 62, 119, 114), (296, 32, 115, 304), (63, 64, 121, 120), (62, 63, 120, 119), (9, 47, 116, 112), (291, 15, 113, 305), (48, 49, 118, 117), (47, 48, 117, 116), (81, 137, 143, 123), (93, 111, 172, 166), (84, 138, 142, 108), (111, 96, 169, 172), (94, 141, 130, 41), (341, 344, 140, 89), (157, 91, 163, 181), (90, 157, 181, 162), (87, 139, 129, 39), (339, 345, 137, 81), (108, 142, 139, 87), (123, 143, 138, 84), (40, 71, 134, 129), (299, 41, 130, 306), (72, 73, 136, 135), (71, 72, 135, 134), (21, 56, 131, 127), (294, 24, 128, 307), (57, 58, 133, 132), (56, 57, 132, 131), (80, 154, 160, 122), (110, 92, 164, 170), (83, 155, 159, 107), (140, 90, 162, 176), (95, 158, 147, 42), (342, 346, 157, 90), (94, 110, 170, 167), (141, 94, 167, 178), (86, 156, 146, 38), (338, 347, 154, 80), (107, 159, 156, 86), (122, 160, 155, 83), (39, 74, 151, 146), (300, 42, 147, 308), (75, 76, 153, 152), (74, 75, 152, 151), (22, 53, 148, 144), (293, 23, 145, 309), (54, 55, 150, 149), (53, 54, 149, 148), (180, 174, 165, 177), (185, 175, 166, 182), (179, 171, 168, 178), (184, 172, 169, 183), (182, 166, 172, 184), (177, 165, 171, 179), (181, 163, 175, 185), (176, 162, 174, 180), (161, 176, 180, 173), (164, 177, 179, 170), (170, 179, 178, 167), (173, 180, 177, 164), (162, 181, 185, 174), (165, 182, 184, 171), (171, 184, 183, 168), (174, 185, 182, 165), (235, 234, 191, 194), (237, 236, 186, 198), (238, 237, 198, 187), (240, 239, 200, 188), (239, 238, 187, 200), (242, 241, 195, 193), (234, 243, 199, 191), (245, 244, 189, 196), (236, 245, 196, 186), (243, 246, 192, 199), (246, 247, 201, 192), (247, 242, 193, 201), (249, 248, 197, 190), (248, 240, 188, 197), (244, 235, 194, 189), (241, 249, 190, 195), (190, 197, 213, 206), (197, 188, 204, 213), (194, 191, 207, 210), (198, 186, 202, 214), (193, 195, 211, 209), (191, 199, 215, 207), (199, 192, 208, 215), (200, 187, 203, 216), (201, 193, 209, 217), (187, 198, 214, 203), (192, 201, 217, 208), (189, 194, 210, 205), (188, 200, 216, 204), (195, 190, 206, 211), (196, 189, 205, 212), (186, 196, 212, 202), (211, 206, 222, 227), (212, 205, 221, 228), (202, 212, 228, 218), (206, 213, 229, 222), (213, 204, 220, 229), (210, 207, 223, 226), (214, 202, 218, 230), (209, 211, 227, 225), (207, 215, 231, 223), (215, 208, 224, 231), (216, 203, 219, 232), (217, 209, 225, 233), (203, 214, 230, 219), (208, 217, 233, 224), (205, 210, 226, 221), (204, 216, 232, 220), (172, 166, 249, 241), (164, 170, 235, 244), (175, 163, 240, 248), (166, 175, 248, 249), (183, 169, 242, 247), (168, 183, 247, 246), (178, 168, 246, 243), (161, 173, 245, 236), (173, 164, 244, 245), (167, 178, 243, 234), (169, 172, 241, 242), (181, 162, 238, 239), (163, 181, 239, 240), (162, 176, 237, 238), (176, 161, 236, 237), (170, 167, 234, 235), (349, 251, 255, 351), (331, 32, 252, 348), (288, 7, 250, 310), (337, 26, 251, 349), (312, 254, 258, 314), (310, 250, 254, 312), (311, 253, 257, 313), (348, 252, 256, 350), (315, 261, 265, 317), (313, 257, 261, 315), (350, 256, 260, 352), (351, 255, 259, 353), (355, 263, 267, 357), (352, 260, 264, 354), (353, 259, 263, 355), (314, 258, 262, 316), (319, 269, 273, 321), (316, 262, 266, 318), (317, 265, 269, 319), (354, 264, 268, 356), (358, 272, 276, 360), (356, 268, 272, 358), (357, 267, 271, 359), (318, 266, 270, 320), (361, 275, 279, 363), (359, 271, 275, 361), (320, 270, 274, 322), (321, 273, 277, 323), (325, 281, 285, 327), (322, 274, 278, 324), (323, 277, 281, 325), (360, 276, 280, 362), (366, 364, 284, 327), (362, 280, 284, 364), (363, 279, 283, 365), (324, 278, 282, 326), (279, 324, 326, 283), (365, 366, 327, 285), (276, 323, 325, 280), (275, 322, 324, 279), (280, 325, 327, 284), (272, 321, 323, 276), (271, 320, 322, 275), (267, 318, 320, 271), (264, 317, 319, 268), (263, 316, 318, 267), (268, 319, 321, 272), (259, 314, 316, 263), (256, 313, 315, 260), (260, 315, 317, 264), (252, 311, 313, 256), (251, 310, 312, 255), (255, 312, 314, 259), (26, 288, 310, 251), (55, 293, 309, 150), (76, 300, 308, 153), (58, 294, 307, 133), (73, 299, 306, 136), (49, 291, 305, 118), (64, 296, 304, 121), (46, 290, 303, 103), (67, 297, 302, 106), (79, 301, 286, 13), (153, 308, 301, 79), (136, 306, 300, 76), (35, 289, 299, 73), (70, 298, 289, 35), (106, 302, 298, 70), (121, 304, 297, 67), (32, 296, 311, 252), (61, 295, 288, 26), (133, 307, 295, 61), (150, 309, 294, 58), (17, 287, 293, 55), (332, 367, 287, 17), (118, 305, 292, 52), (103, 303, 291, 49), (13, 286, 290, 46), (52, 292, 367, 332), (283, 326, 366, 365), (281, 363, 365, 285), (278, 362, 364, 282), (326, 282, 364, 366), (274, 360, 362, 278), (273, 359, 361, 277), (277, 361, 363, 281), (269, 357, 359, 273), (266, 356, 358, 270), (270, 358, 360, 274), (262, 354, 356, 266), (261, 353, 355, 265), (258, 352, 354, 262), (265, 355, 357, 269), (257, 351, 353, 261), (254, 350, 352, 258), (250, 348, 350, 254), (64, 337, 349, 253), (7, 331, 348, 250), (253, 349, 351, 257), (22, 144, 347, 338), (24, 145, 346, 342), (21, 127, 345, 339), (25, 128, 344, 341), (23, 3, 329, 343), (145, 23, 343, 346), (128, 24, 342, 344), (7, 25, 341, 331), (20, 6, 330, 340), (127, 20, 340, 345), (144, 21, 339, 347), (2, 22, 338, 328), (27, 26, 337, 336), (28, 27, 336, 335), (6, 28, 335, 330), (8, 50, 334, 328), (50, 51, 333, 334), (51, 52, 332, 333), (292, 16, 329, 367)])
me_cube_003.polygons.foreach_set('use_smooth', [True] * 366)
_uv = me_cube_003.uv_layers.new(name='UVMap')
_uv.uv.foreach_set('vector', [0.2941, 0.3599, 0.2569, 0.3375, 0.2687, 0.3171, 0.3067, 0.3432, 0.2569, 0.3375, 0.2127, 0.3159, 0.2242, 0.2924, 0.2687, 0.3171, 0.3201, 0.3258, 0.2822, 0.2969, 0.2976, 0.2761, 0.3342, 0.3072, 0.2822, 0.2969, 0.2374, 0.2685, 0.2541, 0.2459, 0.2976, 0.2761, 0.2903, 0.4157, 0.2656, 0.4068, 0.2823, 0.3761, 0.311, 0.3985, 0.2656, 0.4068, 0.2323, 0.396, 0.2467, 0.358, 0.2823, 0.3761, 0.2323, 0.396, 0.1929, 0.384, 0.205, 0.3398, 0.2467, 0.358, 0.1752, 0.3789, 0.1556, 0.3732, 0.1537, 0.3287, 0.1813, 0.3344, 0.188, 0.3069, 0.1583, 0.2972, 0.171, 0.2669, 0.199, 0.2798, 0.2137, 0.2536, 0.1857, 0.2372, 0.2069, 0.2098, 0.2321, 0.2284, 0.2489, 0.2076, 0.2248, 0.1912, 0.2463, 0.175, 0.2684, 0.1877, 0.3137, 0.2561, 0.2696, 0.2229, 0.2883, 0.2007, 0.332, 0.2354, 0.3504, 0.2905, 0.3137, 0.2561, 0.332, 0.2354, 0.3677, 0.2724, 0.3801, 0.3217, 0.3504, 0.2905, 0.3677, 0.2724, 0.3903, 0.305, 0.3547, 0.3552, 0.3201, 0.3258, 0.3342, 0.3072, 0.3692, 0.3372, 0.3252, 0.3858, 0.2941, 0.3599, 0.3067, 0.3432, 0.3396, 0.3714, 0.4532, 0.2307, 0.4066, 0.1605, 0.4426, 0.1274, 0.4951, 0.2149, 0.4066, 0.1605, 0.3383, 0.1076, 0.3603, 0.0678, 0.4426, 0.1274, 0.4539, 0.7246, 0.4082, 0.7965, 0.3769, 0.768, 0.418, 0.7111, 0.4082, 0.7965, 0.3402, 0.853, 0.3198, 0.8162, 0.3769, 0.768, 0.3903, 0.305, 0.3677, 0.2724, 0.4178, 0.2446, 0.434, 0.3063, 0.3677, 0.2724, 0.332, 0.2354, 0.3765, 0.1893, 0.4178, 0.2446, 0.332, 0.2354, 0.2883, 0.2007, 0.3199, 0.1438, 0.3765, 0.1893, 0.2684, 0.1877, 0.2463, 0.175, 0.2499, 0.1191, 0.2871, 0.1304, 0.3001, 0.09121, 0.2582, 0.07697, 0.2717, 0.03375, 0.3167, 0.04876, 0.3015, 0.8722, 0.2572, 0.8908, 0.246, 0.8446, 0.2857, 0.8312, 0.2857, 0.8312, 0.246, 0.8446, 0.2418, 0.7842, 0.2651, 0.771, 0.3769, 0.768, 0.3198, 0.8162, 0.2857, 0.7577, 0.3307, 0.7213, 0.418, 0.7111, 0.3769, 0.768, 0.3307, 0.7213, 0.3669, 0.6834, 0.4338, 0.6487, 0.418, 0.7111, 0.3669, 0.6834, 0.3897, 0.6502, 0.4685, 0.6474, 0.4539, 0.7246, 0.418, 0.7111, 0.4338, 0.6487, 0.4686, 0.3074, 0.4532, 0.2307, 0.4951, 0.2149, 0.5097, 0.3084, 0.3185, 0.6291, 0.2796, 0.6583, 0.266, 0.6375, 0.305, 0.6112, 0.2796, 0.6583, 0.2331, 0.6871, 0.2198, 0.6624, 0.266, 0.6375, 0.2925, 0.5942, 0.2543, 0.6165, 0.2443, 0.5954, 0.2807, 0.5777, 0.2543, 0.6165, 0.2086, 0.638, 0.2014, 0.613, 0.2443, 0.5954, 0.3793, 0.6333, 0.3493, 0.665, 0.3328, 0.648, 0.3683, 0.6177, 0.3493, 0.665, 0.3118, 0.7001, 0.2952, 0.6796, 0.3328, 0.648, 0.3118, 0.7001, 0.2662, 0.7343, 0.2501, 0.7104, 0.2952, 0.6796, 0.2273, 0.7283, 0.2501, 0.7104, 0.248, 0.7241, 0.2333, 0.7364, 0.2083, 0.7023, 0.1786, 0.7195, 0.1631, 0.6882, 0.1935, 0.6751, 0.183, 0.6467, 0.1523, 0.6568, 0.1479, 0.622, 0.1768, 0.6178, 0.1768, 0.6178, 0.1479, 0.622, 0.1527, 0.577, 0.1726, 0.5722, 0.2443, 0.5954, 0.2014, 0.613, 0.1906, 0.5676, 0.2306, 0.5566, 0.2807, 0.5777, 0.2443, 0.5954, 0.2306, 0.5566, 0.2643, 0.5463, 0.3101, 0.5554, 0.2807, 0.5777, 0.2643, 0.5463, 0.2894, 0.5378, 0.3242, 0.5683, 0.2925, 0.5942, 0.2807, 0.5777, 0.3101, 0.5554, 0.3537, 0.5994, 0.3185, 0.6291, 0.305, 0.6112, 0.3386, 0.583, 0.2587, 0.4946, 0.2194, 0.4969, 0.2187, 0.476, 0.2587, 0.4764, 0.2194, 0.4969, 0.1734, 0.5001, 0.1726, 0.4756, 0.2187, 0.476, 0.259, 0.4582, 0.2199, 0.4551, 0.2227, 0.4341, 0.2597, 0.44, 0.2199, 0.4551, 0.1738, 0.4509, 0.1794, 0.4273, 0.2227, 0.4341, 0.2894, 0.5378, 0.2643, 0.5463, 0.259, 0.5128, 0.2932, 0.5118, 0.2643, 0.5463, 0.2306, 0.5566, 0.2218, 0.518, 0.259, 0.5128, 0.2306, 0.5566, 0.1906, 0.5676, 0.1783, 0.5238, 0.2218, 0.518, 0.1726, 0.5722, 0.1527, 0.577, 0.128, 0.5391, 0.1553, 0.5306, 0.1482, 0.5037, 0.1173, 0.5088, 0.1143, 0.4754, 0.1456, 0.4753, 0.1487, 0.4468, 0.1175, 0.4411, 0.1292, 0.4102, 0.1565, 0.4198, 0.1565, 0.4198, 0.1292, 0.4102, 0.1556, 0.3732, 0.1752, 0.3789, 0.2227, 0.4341, 0.1794, 0.4273, 0.1929, 0.384, 0.2323, 0.396, 0.2597, 0.44, 0.2227, 0.4341, 0.2323, 0.396, 0.2656, 0.4068, 0.2937, 0.4416, 0.2597, 0.44, 0.2656, 0.4068, 0.2903, 0.4157, 0.295, 0.459, 0.259, 0.4582, 0.2597, 0.44, 0.2937, 0.4416, 0.2947, 0.4944, 0.2587, 0.4946, 0.2587, 0.4764, 0.2952, 0.4767, 0.421, 0.4132, 0.4538, 0.4471, 0.4089, 0.4773, 0.392, 0.4362, 0.4206, 0.5414, 0.3944, 0.5653, 0.3727, 0.5462, 0.3917, 0.5182, 0.3609, 0.4474, 0.3668, 0.4771, 0.3373, 0.477, 0.3354, 0.454, 0.3606, 0.5068, 0.3506, 0.5321, 0.3295, 0.5216, 0.3351, 0.4999, 0.3801, 0.3217, 0.4262, 0.3369, 0.4144, 0.365, 0.3692, 0.3372, 0.4606, 0.346, 0.5031, 0.3575, 0.4847, 0.404, 0.4463, 0.3821, 0.4603, 0.6087, 0.4258, 0.6179, 0.414, 0.5897, 0.4459, 0.5726, 0.4258, 0.6179, 0.3793, 0.6333, 0.3683, 0.6177, 0.414, 0.5897, 0.3944, 0.5653, 0.3537, 0.5994, 0.3386, 0.583, 0.3727, 0.5462, 0.3506, 0.5321, 0.3242, 0.5683, 0.3101, 0.5554, 0.3295, 0.5216, 0.3295, 0.5216, 0.3101, 0.5554, 0.2894, 0.5378, 0.2932, 0.5118, 0.3351, 0.4999, 0.3295, 0.5216, 0.2932, 0.5118, 0.2947, 0.4944, 0.3354, 0.454, 0.3373, 0.477, 0.2952, 0.4767, 0.295, 0.459, 0.311, 0.3985, 0.33, 0.4323, 0.2937, 0.4416, 0.2903, 0.4157, 0.3252, 0.3858, 0.3511, 0.4221, 0.33, 0.4323, 0.311, 0.3985, 0.3547, 0.3552, 0.3949, 0.3893, 0.3732, 0.4082, 0.3396, 0.3714, 0.1277, 0.829, 0.1737, 0.9335, 0.1507, 0.9377, 0.1147, 0.839, 0.1318, 0.1285, 0.1048, 0.1774, 0.09569, 0.1671, 0.116, 0.116, 0.1048, 0.1774, 0.05302, 0.2057, 0.03937, 0.1983, 0.09569, 0.1671, 0.03326, 0.3297, 0.01809, 0.4029, 0.0001274, 0.3946, 0.01562, 0.3285, 0.2195, 0.7672, 0.1911, 0.844, 0.1277, 0.829, 0.2009, 0.7475, 0.2225, 0.9061, 0.2336, 0.9562, 0.212, 0.9991, 0.1737, 0.9335, 0.2174, 0.07065, 0.1998, 0.1194, 0.1318, 0.1285, 0.1627, 0.06054, 0.1998, 0.1194, 0.2248, 0.1912, 0.2069, 0.2098, 0.1318, 0.1285, 0.1056, 0.1778, 0.1857, 0.2372, 0.171, 0.2669, 0.1106, 0.2392, 0.06257, 0.2532, 0.1583, 0.2972, 0.1537, 0.3287, 0.03326, 0.3297, 0.03326, 0.3297, 0.1537, 0.3287, 0.1556, 0.3732, 0.1292, 0.4102, 0.01809, 0.4029, 0.03326, 0.3297, 0.1292, 0.4102, 0.1175, 0.4411, 0.02164, 0.5431, 0.01741, 0.4832, 0.1143, 0.4754, 0.1173, 0.5088, 0.1479, 0.622, 0.04163, 0.609, 0.128, 0.5391, 0.1527, 0.577, 0.1523, 0.6568, 0.06665, 0.67, 0.04163, 0.609, 0.1479, 0.622, 0.1786, 0.7195, 0.1088, 0.7818, 0.07769, 0.7183, 0.1631, 0.6882, 0.1631, 0.6882, 0.07769, 0.7183, 0.06665, 0.67, 0.1523, 0.6568, 0.1106, 0.2392, 0.171, 0.2669, 0.1583, 0.2972, 0.06257, 0.2532, 0.01741, 0.4832, 0.02164, 0.5431, 0.005398, 0.554, 0.007591, 0.4847, 0.1088, 0.7818, 0.1277, 0.829, 0.1147, 0.839, 0.09952, 0.7867, 0.3396, 0.3714, 0.3732, 0.4082, 0.3511, 0.4221, 0.3252, 0.3858, 0.3727, 0.5462, 0.3386, 0.583, 0.3242, 0.5683, 0.3506, 0.5321, 0.3917, 0.5182, 0.3727, 0.5462, 0.3506, 0.5321, 0.3606, 0.5068, 0.392, 0.4362, 0.4089, 0.4773, 0.3668, 0.4771, 0.3609, 0.4474, 0.3386, 0.583, 0.305, 0.6112, 0.2925, 0.5942, 0.3242, 0.5683, 0.1935, 0.6751, 0.1631, 0.6882, 0.1523, 0.6568, 0.183, 0.6467, 0.266, 0.6375, 0.2198, 0.6624, 0.2086, 0.638, 0.2543, 0.6165, 0.305, 0.6112, 0.266, 0.6375, 0.2543, 0.6165, 0.2925, 0.5942, 0.311, 0.3985, 0.2823, 0.3761, 0.2941, 0.3599, 0.3252, 0.3858, 0.1813, 0.3344, 0.1537, 0.3287, 0.1583, 0.2972, 0.188, 0.3069, 0.2467, 0.358, 0.205, 0.3398, 0.2127, 0.3159, 0.2569, 0.3375, 0.2823, 0.3761, 0.2467, 0.358, 0.2569, 0.3375, 0.2941, 0.3599, 0.2009, 0.7475, 0.1277, 0.829, 0.1088, 0.7818, 0.1786, 0.7195, 0.1318, 0.1285, 0.2069, 0.2098, 0.1857, 0.2372, 0.1056, 0.1778, 0.01809, 0.4029, 0.01741, 0.4832, 0.007591, 0.4847, 0.0001274, 0.3946, 0.07769, 0.7183, 0.1088, 0.7818, 0.09952, 0.7867, 0.0607, 0.7224, 0.3692, 0.3372, 0.4144, 0.365, 0.3949, 0.3893, 0.3547, 0.3552, 0.414, 0.5897, 0.3683, 0.6177, 0.3537, 0.5994, 0.3944, 0.5653, 0.4459, 0.5726, 0.414, 0.5897, 0.3944, 0.5653, 0.4206, 0.5414, 0.4463, 0.3821, 0.4847, 0.404, 0.4538, 0.4471, 0.421, 0.4132, 0.3683, 0.6177, 0.3328, 0.648, 0.3185, 0.6291, 0.3537, 0.5994, 0.2273, 0.7283, 0.2009, 0.7475, 0.1786, 0.7195, 0.2083, 0.7023, 0.2952, 0.6796, 0.2501, 0.7104, 0.2331, 0.6871, 0.2796, 0.6583, 0.3328, 0.648, 0.2952, 0.6796, 0.2796, 0.6583, 0.3185, 0.6291, 0.3396, 0.3714, 0.3067, 0.3432, 0.3201, 0.3258, 0.3547, 0.3552, 0.199, 0.2798, 0.171, 0.2669, 0.1857, 0.2372, 0.2137, 0.2536, 0.2687, 0.3171, 0.2242, 0.2924, 0.2374, 0.2685, 0.2822, 0.2969, 0.3067, 0.3432, 0.2687, 0.3171, 0.2822, 0.2969, 0.3201, 0.3258, 0.4844, 0.5507, 0.4459, 0.5726, 0.4206, 0.5414, 0.4535, 0.5076, 0.05302, 0.2057, 0.06158, 0.2531, 0.04776, 0.2505, 0.03937, 0.1983, 0.4089, 0.4773, 0.3917, 0.5182, 0.3606, 0.5068, 0.3668, 0.4771, 0.06158, 0.2531, 0.03326, 0.3297, 0.01562, 0.3285, 0.04776, 0.2505, 0.04163, 0.609, 0.02164, 0.5431, 0.1173, 0.5088, 0.128, 0.5391, 0.1911, 0.844, 0.2225, 0.9061, 0.1737, 0.9335, 0.1277, 0.829, 0.1627, 0.06054, 0.1318, 0.1285, 0.116, 0.116, 0.1463, 0.05644, 0.1874, 0.002542, 0.1627, 0.06054, 0.1463, 0.05644, 0.1758, 0.0001274, 0.3373, 0.477, 0.3351, 0.4999, 0.2947, 0.4944, 0.2952, 0.4767, 0.5028, 0.597, 0.4603, 0.6087, 0.4459, 0.5726, 0.4844, 0.5507, 0.3668, 0.4771, 0.3606, 0.5068, 0.3351, 0.4999, 0.3373, 0.477, 0.4535, 0.5076, 0.4206, 0.5414, 0.3917, 0.5182, 0.4089, 0.4773, 0.2932, 0.5118, 0.259, 0.5128, 0.2587, 0.4946, 0.2947, 0.4944, 0.1553, 0.5306, 0.128, 0.5391, 0.1173, 0.5088, 0.1482, 0.5037, 0.2218, 0.518, 0.1783, 0.5238, 0.1734, 0.5001, 0.2194, 0.4969, 0.259, 0.5128, 0.2218, 0.518, 0.2194, 0.4969, 0.2587, 0.4946, 0.5097, 0.646, 0.4962, 0.7398, 0.4539, 0.7246, 0.4685, 0.6474, 0.3222, 0.9149, 0.2781, 0.9356, 0.2572, 0.8908, 0.3015, 0.8722, 0.4455, 0.8288, 0.3652, 0.8924, 0.3402, 0.853, 0.4082, 0.7965, 0.4962, 0.7398, 0.4455, 0.8288, 0.4082, 0.7965, 0.4539, 0.7246, 0.4144, 0.365, 0.4463, 0.3821, 0.421, 0.4132, 0.3949, 0.3893, 0.06665, 0.67, 0.07769, 0.7183, 0.0607, 0.7224, 0.0557, 0.6744, 0.3732, 0.4082, 0.392, 0.4362, 0.3609, 0.4474, 0.3511, 0.4221, 0.1737, 0.9335, 0.212, 0.9991, 0.1998, 0.9999, 0.1507, 0.9377, 0.01741, 0.4832, 0.01809, 0.4029, 0.1175, 0.4411, 0.1143, 0.4754, 0.2263, 0.02369, 0.2174, 0.07065, 0.1627, 0.06054, 0.1874, 0.002542, 0.04163, 0.609, 0.06665, 0.67, 0.0557, 0.6744, 0.02668, 0.613, 0.02164, 0.5431, 0.04163, 0.609, 0.02668, 0.613, 0.005398, 0.554, 0.33, 0.4323, 0.3354, 0.454, 0.295, 0.459, 0.2937, 0.4416, 0.4262, 0.3369, 0.4606, 0.346, 0.4463, 0.3821, 0.4144, 0.365, 0.3511, 0.4221, 0.3609, 0.4474, 0.3354, 0.454, 0.33, 0.4323, 0.3949, 0.3893, 0.421, 0.4132, 0.392, 0.4362, 0.3732, 0.4082, 0.2952, 0.4767, 0.2587, 0.4764, 0.259, 0.4582, 0.295, 0.459, 0.1456, 0.4753, 0.1143, 0.4754, 0.1175, 0.4411, 0.1487, 0.4468, 0.2187, 0.476, 0.1726, 0.4756, 0.1738, 0.4509, 0.2199, 0.4551, 0.2587, 0.4764, 0.2187, 0.476, 0.2199, 0.4551, 0.259, 0.4582, 0.434, 0.3063, 0.4178, 0.2446, 0.4532, 0.2307, 0.4686, 0.3074, 0.2871, 0.1304, 0.2499, 0.1191, 0.2582, 0.07697, 0.3001, 0.09121, 0.3765, 0.1893, 0.3199, 0.1438, 0.3383, 0.1076, 0.4066, 0.1605, 0.4178, 0.2446, 0.3765, 0.1893, 0.4066, 0.1605, 0.4532, 0.2307, 0.6424, 0.4255, 0.6069, 0.4388, 0.5925, 0.4055, 0.6265, 0.3907, 0.573, 0.4553, 0.5462, 0.4635, 0.5112, 0.4405, 0.5585, 0.42, 0.6115, 0.3553, 0.5784, 0.3727, 0.5737, 0.3461, 0.5912, 0.3153, 0.5429, 0.3848, 0.5229, 0.4119, 0.51, 0.3714, 0.5283, 0.3431, 0.5585, 0.42, 0.5112, 0.4405, 0.5229, 0.4119, 0.5429, 0.3848, 0.6265, 0.3907, 0.5925, 0.4055, 0.5784, 0.3727, 0.6115, 0.3553, 0.594, 0.4945, 0.5602, 0.4884, 0.5462, 0.4635, 0.573, 0.4553, 0.6542, 0.4826, 0.621, 0.4718, 0.6069, 0.4388, 0.6424, 0.4255, 0.6754, 0.4391, 0.6542, 0.4826, 0.6424, 0.4255, 0.6641, 0.41, 0.6754, 0.3685, 0.6265, 0.3907, 0.6115, 0.3553, 0.6514, 0.3532, 0.6514, 0.3532, 0.6115, 0.3553, 0.5912, 0.3153, 0.625, 0.3221, 0.6641, 0.41, 0.6424, 0.4255, 0.6265, 0.3907, 0.6754, 0.3685, 0.621, 0.4718, 0.594, 0.4945, 0.573, 0.4553, 0.6069, 0.4388, 0.5925, 0.4055, 0.5585, 0.42, 0.5429, 0.3848, 0.5784, 0.3727, 0.5784, 0.3727, 0.5429, 0.3848, 0.5283, 0.3431, 0.5737, 0.3461, 0.6069, 0.4388, 0.573, 0.4553, 0.5585, 0.42, 0.5925, 0.4055, 0.6581, 0.2814, 0.6297, 0.3063, 0.6285, 0.3014, 0.6553, 0.2786, 0.6635, 0.1577, 0.6803, 0.1953, 0.6761, 0.1969, 0.6597, 0.1612, 0.6299, 0.1558, 0.6635, 0.1577, 0.6597, 0.1612, 0.6283, 0.1588, 0.5716, 0.1417, 0.6035, 0.1382, 0.6034, 0.1429, 0.5731, 0.1466, 0.6035, 0.1382, 0.6299, 0.1558, 0.6283, 0.1588, 0.6034, 0.1429, 0.5143, 0.2476, 0.52, 0.214, 0.523, 0.2148, 0.5183, 0.2455, 0.6297, 0.3063, 0.5957, 0.3096, 0.5957, 0.3041, 0.6285, 0.3014, 0.6736, 0.2247, 0.68, 0.2647, 0.6751, 0.2622, 0.6699, 0.2248, 0.6803, 0.1953, 0.6736, 0.2247, 0.6699, 0.2248, 0.6761, 0.1969, 0.5957, 0.3096, 0.5748, 0.2841, 0.576, 0.2812, 0.5957, 0.3041, 0.5748, 0.2841, 0.5326, 0.2734, 0.5369, 0.2703, 0.576, 0.2812, 0.5326, 0.2734, 0.5143, 0.2476, 0.5183, 0.2455, 0.5369, 0.2703, 0.5218, 0.1837, 0.5542, 0.1628, 0.5564, 0.1657, 0.5262, 0.1867, 0.5542, 0.1628, 0.5716, 0.1417, 0.5731, 0.1466, 0.5564, 0.1657, 0.68, 0.2647, 0.6581, 0.2814, 0.6553, 0.2786, 0.6751, 0.2622, 0.52, 0.214, 0.5218, 0.1837, 0.5262, 0.1867, 0.523, 0.2148, 0.5262, 0.1867, 0.5564, 0.1657, 0.5567, 0.1661, 0.5267, 0.1871, 0.5564, 0.1657, 0.5731, 0.1466, 0.5733, 0.147, 0.5567, 0.1661, 0.6553, 0.2786, 0.6285, 0.3014, 0.6282, 0.3009, 0.6549, 0.2782, 0.6597, 0.1612, 0.6761, 0.1969, 0.6755, 0.197, 0.6593, 0.1618, 0.5183, 0.2455, 0.523, 0.2148, 0.5235, 0.2149, 0.519, 0.2453, 0.6285, 0.3014, 0.5957, 0.3041, 0.596, 0.3034, 0.6282, 0.3009, 0.5957, 0.3041, 0.576, 0.2812, 0.5763, 0.2807, 0.596, 0.3034, 0.6034, 0.1429, 0.6283, 0.1588, 0.6281, 0.1593, 0.6033, 0.1435, 0.5369, 0.2703, 0.5183, 0.2455, 0.519, 0.2453, 0.5372, 0.2698, 0.6283, 0.1588, 0.6597, 0.1612, 0.6593, 0.1618, 0.6281, 0.1593, 0.576, 0.2812, 0.5369, 0.2703, 0.5372, 0.2698, 0.5763, 0.2807, 0.6751, 0.2622, 0.6553, 0.2786, 0.6549, 0.2782, 0.6746, 0.2621, 0.5731, 0.1466, 0.6034, 0.1429, 0.6033, 0.1435, 0.5733, 0.147, 0.523, 0.2148, 0.5262, 0.1867, 0.5267, 0.1871, 0.5235, 0.2149, 0.6699, 0.2248, 0.6751, 0.2622, 0.6746, 0.2621, 0.6694, 0.2248, 0.6761, 0.1969, 0.6699, 0.2248, 0.6694, 0.2248, 0.6755, 0.197, 0.5235, 0.2149, 0.5267, 0.1871, 0.5345, 0.1929, 0.5307, 0.2161, 0.6694, 0.2248, 0.6746, 0.2621, 0.6648, 0.2586, 0.6572, 0.2247, 0.6755, 0.197, 0.6694, 0.2248, 0.6572, 0.2247, 0.6649, 0.1992, 0.5267, 0.1871, 0.5567, 0.1661, 0.5623, 0.1743, 0.5345, 0.1929, 0.5567, 0.1661, 0.5733, 0.147, 0.5748, 0.156, 0.5623, 0.1743, 0.6549, 0.2782, 0.6282, 0.3009, 0.6228, 0.2916, 0.6463, 0.2707, 0.6593, 0.1618, 0.6755, 0.197, 0.6649, 0.1992, 0.6514, 0.1685, 0.519, 0.2453, 0.5235, 0.2149, 0.5307, 0.2161, 0.5261, 0.2419, 0.6282, 0.3009, 0.596, 0.3034, 0.5961, 0.2932, 0.6228, 0.2916, 0.596, 0.3034, 0.5763, 0.2807, 0.5804, 0.2706, 0.5961, 0.2932, 0.6033, 0.1435, 0.6281, 0.1593, 0.6218, 0.169, 0.5998, 0.1524, 0.5372, 0.2698, 0.519, 0.2453, 0.5261, 0.2419, 0.5418, 0.2616, 0.6281, 0.1593, 0.6593, 0.1618, 0.6514, 0.1685, 0.6218, 0.169, 0.5763, 0.2807, 0.5372, 0.2698, 0.5418, 0.2616, 0.5804, 0.2706, 0.6746, 0.2621, 0.6549, 0.2782, 0.6463, 0.2707, 0.6648, 0.2586, 0.5733, 0.147, 0.6033, 0.1435, 0.5998, 0.1524, 0.5748, 0.156, 0.5163, 0.2131, 0.5177, 0.1809, 0.5218, 0.1837, 0.52, 0.214, 0.6848, 0.2671, 0.6615, 0.2848, 0.6581, 0.2814, 0.68, 0.2647, 0.5516, 0.1592, 0.5701, 0.1368, 0.5716, 0.1417, 0.5542, 0.1628, 0.5177, 0.1809, 0.5516, 0.1592, 0.5542, 0.1628, 0.5218, 0.1837, 0.5286, 0.2765, 0.51, 0.2499, 0.5143, 0.2476, 0.5326, 0.2734, 0.5732, 0.2876, 0.5286, 0.2765, 0.5326, 0.2734, 0.5748, 0.2841, 0.5956, 0.315, 0.5732, 0.2876, 0.5748, 0.2841, 0.5957, 0.3096, 0.6848, 0.1936, 0.6779, 0.2246, 0.6736, 0.2247, 0.6803, 0.1953, 0.6779, 0.2246, 0.6848, 0.2671, 0.68, 0.2647, 0.6736, 0.2247, 0.6311, 0.3115, 0.5956, 0.315, 0.5957, 0.3096, 0.6297, 0.3063, 0.51, 0.2499, 0.5163, 0.2131, 0.52, 0.214, 0.5143, 0.2476, 0.6035, 0.1332, 0.6318, 0.1523, 0.6299, 0.1558, 0.6035, 0.1382, 0.5701, 0.1368, 0.6035, 0.1332, 0.6035, 0.1382, 0.5716, 0.1417, 0.6318, 0.1523, 0.6673, 0.1543, 0.6635, 0.1577, 0.6299, 0.1558, 0.6673, 0.1543, 0.6848, 0.1936, 0.6803, 0.1953, 0.6635, 0.1577, 0.6615, 0.2848, 0.6311, 0.3115, 0.6297, 0.3063, 0.6581, 0.2814, 0.781, 0.1137, 0.7834, 0.133, 0.7291, 0.1298, 0.7274, 0.1142, 0.2195, 0.7672, 0.2009, 0.7475, 0.2171, 0.7492, 0.2292, 0.7607, 0.2651, 0.771, 0.2418, 0.7842, 0.2426, 0.7712, 0.2573, 0.7634, 0.2662, 0.7343, 0.2857, 0.7577, 0.271, 0.7556, 0.2587, 0.7401, 0.7243, 0.02365, 0.7284, 0.03687, 0.6735, 0.04191, 0.6712, 0.02842, 0.7758, 0.01472, 0.7786, 0.02948, 0.7284, 0.03687, 0.7243, 0.02365, 0.7815, 0.07682, 0.7801, 0.09529, 0.728, 0.09726, 0.7294, 0.08062, 0.7808, 0.04418, 0.7834, 0.05824, 0.7313, 0.06507, 0.7307, 0.05038, 0.6821, 0.08321, 0.6826, 0.09668, 0.6523, 0.09825, 0.6491, 0.08705, 0.7294, 0.08062, 0.728, 0.09726, 0.6826, 0.09668, 0.6821, 0.08321, 0.7307, 0.05038, 0.7313, 0.06507, 0.6799, 0.06925, 0.6766, 0.05561, 0.7274, 0.1142, 0.7291, 0.1298, 0.68, 0.1219, 0.6817, 0.1093, 0.6522, 0.1095, 0.6492, 0.1204, 0.6223, 0.1192, 0.6253, 0.1089, 0.6766, 0.05561, 0.6799, 0.06925, 0.6437, 0.07565, 0.6384, 0.06276, 0.6817, 0.1093, 0.68, 0.1219, 0.6492, 0.1204, 0.6522, 0.1095, 0.6712, 0.02842, 0.6735, 0.04191, 0.636, 0.04857, 0.6372, 0.03489, 0.6215, 0.08827, 0.6249, 0.09841, 0.5919, 0.09843, 0.5917, 0.08917, 0.6372, 0.03489, 0.636, 0.04857, 0.6084, 0.05291, 0.6105, 0.04016, 0.6491, 0.08705, 0.6523, 0.09825, 0.6249, 0.09841, 0.6215, 0.08827, 0.6384, 0.06276, 0.6437, 0.07565, 0.6157, 0.07829, 0.6103, 0.06649, 0.5912, 0.06841, 0.5916, 0.07931, 0.5597, 0.08212, 0.5616, 0.07259, 0.6103, 0.06649, 0.6157, 0.07829, 0.5916, 0.07931, 0.5912, 0.06841, 0.6253, 0.1089, 0.6223, 0.1192, 0.5928, 0.1166, 0.5923, 0.1076, 0.6105, 0.04016, 0.6084, 0.05291, 0.5897, 0.05707, 0.5871, 0.04656, 0.5554, 0.1076, 0.5577, 0.116, 0.5404, 0.1163, 0.5374, 0.1083, 0.5923, 0.1076, 0.5928, 0.1166, 0.5577, 0.116, 0.5554, 0.1076, 0.5871, 0.04656, 0.5897, 0.05707, 0.5599, 0.06269, 0.5549, 0.05438, 0.5917, 0.08917, 0.5919, 0.09843, 0.5551, 0.09913, 0.5568, 0.09067, 0.5402, 0.09201, 0.5374, 0.09993, 0.5108, 0.1008, 0.5135, 0.09364, 0.5549, 0.05438, 0.5599, 0.06269, 0.5459, 0.06623, 0.5402, 0.05886, 0.5568, 0.09067, 0.5551, 0.09913, 0.5374, 0.09993, 0.5402, 0.09201, 0.5616, 0.07259, 0.5597, 0.08212, 0.5445, 0.08438, 0.5474, 0.07558, 0.5985, 0.2202, 0.634, 0.1853, 0.6483, 0.2207, 0.6334, 0.2558, 0.5474, 0.07558, 0.5445, 0.08438, 0.5177, 0.08725, 0.5207, 0.08036, 0.5374, 0.1083, 0.5404, 0.1163, 0.5144, 0.1155, 0.5112, 0.1085, 0.5402, 0.05886, 0.5459, 0.06623, 0.5201, 0.07297, 0.5159, 0.06691, 0.5336, 0.05326, 0.5402, 0.05886, 0.5159, 0.06691, 0.51, 0.06243, 0.5629, 0.2551, 0.5985, 0.2202, 0.6334, 0.2558, 0.598, 0.27, 0.5597, 0.08212, 0.5568, 0.09067, 0.5402, 0.09201, 0.5445, 0.08438, 0.5491, 0.04751, 0.5549, 0.05438, 0.5402, 0.05886, 0.5336, 0.05326, 0.5445, 0.08438, 0.5402, 0.09201, 0.5135, 0.09364, 0.5177, 0.08725, 0.5916, 0.07931, 0.5917, 0.08917, 0.5568, 0.09067, 0.5597, 0.08212, 0.5837, 0.03736, 0.5871, 0.04656, 0.5549, 0.05438, 0.5491, 0.04751, 0.6126, 0.02873, 0.6105, 0.04016, 0.5871, 0.04656, 0.5837, 0.03736, 0.6437, 0.07565, 0.6491, 0.08705, 0.6215, 0.08827, 0.6157, 0.07829, 0.6391, 0.02272, 0.6372, 0.03489, 0.6105, 0.04016, 0.6126, 0.02873, 0.6157, 0.07829, 0.6215, 0.08827, 0.5917, 0.08917, 0.5916, 0.07931, 0.6695, 0.01548, 0.6712, 0.02842, 0.6372, 0.03489, 0.6391, 0.02272, 0.7313, 0.06507, 0.7294, 0.08062, 0.6821, 0.08321, 0.6799, 0.06925, 0.6799, 0.06925, 0.6821, 0.08321, 0.6491, 0.08705, 0.6437, 0.07565, 0.7834, 0.05824, 0.7815, 0.07682, 0.7294, 0.08062, 0.7313, 0.06507, 0.7725, 0.0001274, 0.7758, 0.01472, 0.7243, 0.02365, 0.7192, 0.009974, 0.7192, 0.009974, 0.7243, 0.02365, 0.6712, 0.02842, 0.6695, 0.01548, 0.2857, 0.7577, 0.2651, 0.771, 0.2573, 0.7634, 0.271, 0.7556, 0.3199, 0.1438, 0.2871, 0.1304, 0.3001, 0.09121, 0.3383, 0.1076, 0.1726, 0.4756, 0.1456, 0.4753, 0.1487, 0.4468, 0.1738, 0.4509, 0.3652, 0.8924, 0.3222, 0.9149, 0.3015, 0.8722, 0.3402, 0.853, 0.1783, 0.5238, 0.1553, 0.5306, 0.1482, 0.5037, 0.1734, 0.5001, 0.2242, 0.2924, 0.199, 0.2798, 0.2137, 0.2536, 0.2374, 0.2685, 0.2501, 0.7104, 0.2273, 0.7283, 0.2083, 0.7023, 0.2331, 0.6871, 0.205, 0.3398, 0.1813, 0.3344, 0.188, 0.3069, 0.2127, 0.3159, 0.2198, 0.6624, 0.1935, 0.6751, 0.183, 0.6467, 0.2086, 0.638, 0.1794, 0.4273, 0.1565, 0.4198, 0.1752, 0.3789, 0.1929, 0.384, 0.1738, 0.4509, 0.1487, 0.4468, 0.1565, 0.4198, 0.1794, 0.4273, 0.1734, 0.5001, 0.1482, 0.5037, 0.1456, 0.4753, 0.1726, 0.4756, 0.1906, 0.5676, 0.1726, 0.5722, 0.1553, 0.5306, 0.1783, 0.5238, 0.2014, 0.613, 0.1768, 0.6178, 0.1726, 0.5722, 0.1906, 0.5676, 0.2086, 0.638, 0.183, 0.6467, 0.1768, 0.6178, 0.2014, 0.613, 0.2331, 0.6871, 0.2083, 0.7023, 0.1935, 0.6751, 0.2198, 0.6624, 0.2009, 0.7475, 0.2273, 0.7283, 0.2333, 0.7364, 0.2171, 0.7492, 0.3198, 0.8162, 0.2857, 0.8312, 0.2651, 0.771, 0.2857, 0.7577, 0.3402, 0.853, 0.3015, 0.8722, 0.2857, 0.8312, 0.3198, 0.8162, 0.3383, 0.1076, 0.3001, 0.09121, 0.3167, 0.04876, 0.3603, 0.0678, 0.2883, 0.2007, 0.2684, 0.1877, 0.2871, 0.1304, 0.3199, 0.1438, 0.2696, 0.2229, 0.2489, 0.2076, 0.2684, 0.1877, 0.2883, 0.2007, 0.2374, 0.2685, 0.2137, 0.2536, 0.2321, 0.2284, 0.2541, 0.2459, 0.2127, 0.3159, 0.188, 0.3069, 0.199, 0.2798, 0.2242, 0.2924, 0.1929, 0.384, 0.1752, 0.3789, 0.1813, 0.3344, 0.205, 0.3398, 0.2541, 0.2459, 0.2321, 0.2284, 0.2489, 0.2076, 0.2696, 0.2229, 0.5487, 0.2198, 0.5636, 0.1847, 0.5985, 0.2202, 0.5629, 0.2551, 0.5374, 0.09993, 0.5374, 0.1083, 0.5112, 0.1085, 0.5108, 0.1008, 0.5459, 0.06623, 0.5474, 0.07558, 0.5207, 0.08036, 0.5201, 0.07297, 0.5636, 0.1847, 0.5989, 0.1704, 0.634, 0.1853, 0.5985, 0.2202, 0.5599, 0.06269, 0.5616, 0.07259, 0.5474, 0.07558, 0.5459, 0.06623, 0.5919, 0.09843, 0.5923, 0.1076, 0.5554, 0.1076, 0.5551, 0.09913, 0.5551, 0.09913, 0.5554, 0.1076, 0.5374, 0.1083, 0.5374, 0.09993, 0.6249, 0.09841, 0.6253, 0.1089, 0.5923, 0.1076, 0.5919, 0.09843, 0.6084, 0.05291, 0.6103, 0.06649, 0.5912, 0.06841, 0.5897, 0.05707, 0.5897, 0.05707, 0.5912, 0.06841, 0.5616, 0.07259, 0.5599, 0.06269, 0.636, 0.04857, 0.6384, 0.06276, 0.6103, 0.06649, 0.6084, 0.05291, 0.6826, 0.09668, 0.6817, 0.1093, 0.6522, 0.1095, 0.6523, 0.09825, 0.6735, 0.04191, 0.6766, 0.05561, 0.6384, 0.06276, 0.636, 0.04857, 0.6523, 0.09825, 0.6522, 0.1095, 0.6253, 0.1089, 0.6249, 0.09841, 0.728, 0.09726, 0.7274, 0.1142, 0.6817, 0.1093, 0.6826, 0.09668, 0.7284, 0.03687, 0.7307, 0.05038, 0.6766, 0.05561, 0.6735, 0.04191, 0.7786, 0.02948, 0.7808, 0.04418, 0.7307, 0.05038, 0.7284, 0.03687, 0.2501, 0.7104, 0.2662, 0.7343, 0.2587, 0.7401, 0.248, 0.7241, 0.2418, 0.7842, 0.2195, 0.7672, 0.2292, 0.7607, 0.2426, 0.7712, 0.7801, 0.09529, 0.781, 0.1137, 0.7274, 0.1142, 0.728, 0.09726, 0.434, 0.3063, 0.4686, 0.3074, 0.4606, 0.346, 0.4262, 0.3369, 0.2717, 0.03375, 0.2582, 0.07697, 0.2174, 0.07065, 0.2263, 0.02369, 0.5097, 0.646, 0.4685, 0.6474, 0.4603, 0.6087, 0.5028, 0.597, 0.246, 0.8446, 0.2572, 0.8908, 0.2225, 0.9061, 0.1911, 0.844, 0.2499, 0.1191, 0.2463, 0.175, 0.2248, 0.1912, 0.1998, 0.1194, 0.2582, 0.07697, 0.2499, 0.1191, 0.1998, 0.1194, 0.2174, 0.07065, 0.2572, 0.8908, 0.2781, 0.9356, 0.2336, 0.9562, 0.2225, 0.9061, 0.2418, 0.7842, 0.246, 0.8446, 0.1911, 0.844, 0.2195, 0.7672, 0.4338, 0.6487, 0.3897, 0.6502, 0.3793, 0.6333, 0.4258, 0.6179, 0.4685, 0.6474, 0.4338, 0.6487, 0.4258, 0.6179, 0.4603, 0.6087, 0.4686, 0.3074, 0.5097, 0.3084, 0.5031, 0.3575, 0.4606, 0.346, 0.3903, 0.305, 0.434, 0.3063, 0.4262, 0.3369, 0.3801, 0.3217, 0.3307, 0.7213, 0.2857, 0.7577, 0.2662, 0.7343, 0.3118, 0.7001, 0.3669, 0.6834, 0.3307, 0.7213, 0.3118, 0.7001, 0.3493, 0.665, 0.3897, 0.6502, 0.3669, 0.6834, 0.3493, 0.665, 0.3793, 0.6333, 0.3692, 0.3372, 0.3342, 0.3072, 0.3504, 0.2905, 0.3801, 0.3217, 0.3342, 0.3072, 0.2976, 0.2761, 0.3137, 0.2561, 0.3504, 0.2905, 0.2976, 0.2761, 0.2541, 0.2459, 0.2696, 0.2229, 0.3137, 0.2561, 0.2321, 0.2284, 0.2069, 0.2098, 0.2248, 0.1912, 0.2489, 0.2076])
me_cube_003.update()

# ---- objects
ob_cube = bpy.data.objects.new('Cube', me_cube_001)
ob_cube_001 = bpy.data.objects.new('Cube.001', me_cube_003)

# ---- transforms, parenting, visibility, modifiers, constraints
ob_cube.location = (0.0, 0.0, 0.8568)
ob_cube.rotation_euler = (-0.5454, -0.0, 0.0)
ob_cube_001.location = (0.0, 0.0, 0.8568)
ob_cube_001.rotation_euler = (-0.5454, -0.0, 0.0)

# ---- collection membership
col_collection.objects.link(ob_cube)
col_collection.objects.link(ob_cube_001)

# ---- scene / render settings (as saved in the file)
scene.frame_start = 1; scene.frame_end = 250; scene.frame_set(79)
scene.render.engine = 'BLENDER_EEVEE_NEXT'
scene.cycles.sampling_pattern = 'TABULATED_SOBOL'
scene.cycles.use_light_tree = False
scene.view_settings.view_transform = 'Filmic'
bpy.context.view_layer.update()

# ---- added for rendering (the .blend has no active camera and no usable light): camera, sun
cam_auto = bpy.data.cameras.new('AutoCamera')
cam_auto.lens = 50.0
cam_auto.sensor_width = 36.0
cam_auto.clip_end = 1000.0
ob_auto_camera = bpy.data.objects.new('AutoCamera', cam_auto)
scene.collection.objects.link(ob_auto_camera)
ob_auto_camera.location = (4.36539, -4.784, 4.24143)
ob_auto_camera.rotation_euler = (1.09748, -7.21219e-08, 0.694738)
scene.camera = ob_auto_camera
light_auto_sun = bpy.data.lights.new('AutoSun', 'SUN')
light_auto_sun.energy = 3.0
light_auto_sun.angle = 0.0523599
ob_auto_sun = bpy.data.objects.new('AutoSun', light_auto_sun)
scene.collection.objects.link(ob_auto_sun)
ob_auto_sun.rotation_euler = (0.872665, 0.174533, 0.523599)
bpy.context.view_layer.update()
